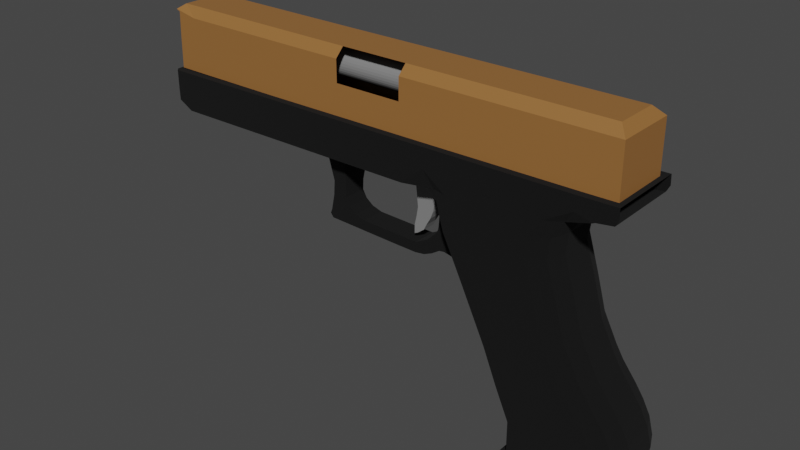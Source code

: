 # Source: low_poly_handgun_.blend  (saved by Blender 2.91.10; exported with 4.5.12 LTS)
import bpy
from mathutils import Matrix  # noqa: F401  (used for matrix-valued properties, if any)

bpy.ops.wm.read_factory_settings(use_empty=True)
scene = bpy.context.scene
scene.name = 'Scene'

# ---- collections
col_collection = bpy.data.collections.new('Collection'); scene.collection.children.link(col_collection)

# ---- materials (node trees are filled in below, after node groups)
mat_material_001 = bpy.data.materials.new('Material.001')
mat_material_001.use_transparent_shadow = False
mat_material = bpy.data.materials.new('Material')
mat_material.use_transparent_shadow = False
mat_material_003 = bpy.data.materials.new('Material.003')
mat_material_003.use_transparent_shadow = False

# ---- material node trees
mat_material_001.use_nodes = True; mat_material_001.node_tree.nodes.clear()
_N = mat_material_001.node_tree.nodes; _L = mat_material_001.node_tree.links
n0 = _N.new('ShaderNodeBsdfPrincipled'); n0.name = 'Principled BSDF'; n0.location = (10, 300)
n0.distribution = 'GGX'
n0.subsurface_method = 'BURLEY'
n0.inputs[0].default_value = (0.0, 0.0, 0.0, 1.0)
n0.inputs[2].default_value = 1.0
n0.inputs[3].default_value = 1.45
n0.inputs[27].default_value = (0.0, 0.0, 0.0, 1.0)
n0.inputs[28].default_value = 1.0
n1 = _N.new('ShaderNodeOutputMaterial'); n1.name = 'Material Output'; n1.location = (300, 300)
_L.new(n0.outputs[0], n1.inputs[0])
n1.is_active_output = True
mat_material.use_nodes = True; mat_material.node_tree.nodes.clear()
_N = mat_material.node_tree.nodes; _L = mat_material.node_tree.links
n0 = _N.new('ShaderNodeBsdfPrincipled'); n0.name = 'Principled BSDF'; n0.location = (10, 300)
n0.distribution = 'GGX'
n0.subsurface_method = 'BURLEY'
n0.inputs[0].default_value = (0.3108, 0.1382, 0.03881, 1.0)
n0.inputs[3].default_value = 1.45
n0.inputs[27].default_value = (0.0, 0.0, 0.0, 1.0)
n0.inputs[28].default_value = 1.0
n1 = _N.new('ShaderNodeOutputMaterial'); n1.name = 'Material Output'; n1.location = (300, 300)
_L.new(n0.outputs[0], n1.inputs[0])
n1.is_active_output = True
mat_material_003.use_nodes = True; mat_material_003.node_tree.nodes.clear()
_N = mat_material_003.node_tree.nodes; _L = mat_material_003.node_tree.links
n0 = _N.new('ShaderNodeBsdfPrincipled'); n0.name = 'Principled BSDF'; n0.location = (10, 300)
n0.distribution = 'GGX'
n0.subsurface_method = 'BURLEY'
n0.inputs[0].default_value = (0.2203, 0.2203, 0.2203, 1.0)
n0.inputs[2].default_value = 1.0
n0.inputs[3].default_value = 1.45
n0.inputs[27].default_value = (0.0, 0.0, 0.0, 1.0)
n0.inputs[28].default_value = 1.0
n1 = _N.new('ShaderNodeOutputMaterial'); n1.name = 'Material Output'; n1.location = (300, 300)
_L.new(n0.outputs[0], n1.inputs[0])
n1.is_active_output = True

# ---- world
world_world = bpy.data.worlds.new('World'); scene.world = world_world
world_world.use_nodes = True; world_world.node_tree.nodes.clear()
_N = world_world.node_tree.nodes; _L = world_world.node_tree.links
n0 = _N.new('ShaderNodeOutputWorld'); n0.name = 'World Output'; n0.location = (300, 300)
n1 = _N.new('ShaderNodeBackground'); n1.name = 'Background'; n1.location = (10, 300)
n1.inputs[0].default_value = (0.05088, 0.05088, 0.05088, 1.0)
_L.new(n1.outputs[0], n0.inputs[0])
n0.is_active_output = True
world_world.color = (0.05088, 0.05088, 0.05088)
world_world.use_sun_shadow = False
world_world.sun_shadow_jitter_overblur = 0.0

# ---- meshes
me_cube_005 = bpy.data.meshes.new('Cube.005')
me_cube_005.from_pydata([(-2.359, -1.0, 3.298), (-2.359, 1.0, 3.298), (1.478, -1.0, 3.334), (1.478, 1.0, 3.334), (2.326, 1.0, 3.349), (2.254, 1.0, 2.944), (2.326, -1.0, 3.349), (2.254, -1.0, 2.944), (-6.71, -1.0, 2.281), (-6.71, 1.0, 2.281), (-6.715, -1.0, 3.268), (-6.715, 1.0, 3.268), (1.832, -1.0, 2.883), (1.666, -1.0, 3.337), (1.832, 1.0, 2.883), (1.666, 1.0, 3.337), (1.365, -1.0, 2.97), (-2.357, -1.0, 2.804), (-2.357, 1.0, 2.804), (1.365, 1.0, 2.97), (2.336, -1.0, 3.101), (2.336, 1.0, 3.101), (-6.713, -1.0, 2.774), (-6.713, 1.0, 2.774), (1.749, -1.0, 3.11), (1.749, 1.0, 3.11), (-9.775, -1.0, 3.246), (-9.77, -1.0, 2.259), (-9.77, 1.0, 2.259), (-9.775, 1.0, 3.246), (-9.772, 1.0, 2.753), (-9.772, -1.0, 2.753), (-10.01, -1.0, 3.245), (-10.01, 1.0, 2.751), (-10.01, -1.0, 2.751), (-10.0, -1.0, 2.388), (-10.0, 1.0, 2.388), (-10.01, 1.0, 3.245), (-10.15, -1.0, 2.467), (-10.24, -0.9093, 2.607), (-10.24, 0.9093, 2.607), (-10.15, 1.0, 2.467), (-10.25, -0.9093, 3.243), (-10.16, -1.0, 3.244), (-10.16, 1.0, 3.244), (-10.25, 0.9093, 3.243), (-10.16, -1.0, 2.75), (-10.25, -0.9093, 2.75), (-10.16, 1.0, 2.75), (-10.25, 0.9093, 2.75), (-0.2994, -1.0, -1.009), (-0.9028, -0.4187, -1.066), (-0.726, -0.8297, -1.05), (-1.006, -1.0, 0.4576), (-1.605, -0.4198, 0.3938), (-1.429, -0.8301, 0.4125), (-0.2994, 1.0, -1.009), (-0.9028, 0.4187, -1.066), (-0.726, 0.8297, -1.05), (-1.605, 0.4198, 0.3938), (-1.006, 1.0, 0.4576), (-1.429, 0.8301, 0.4125), (1.173, -1.0, -0.8705), (1.797, -0.4187, -0.8115), (1.614, -0.8297, -0.8288), (1.203, -0.4198, 0.6928), (0.5871, -1.0, 0.6272), (1.023, -0.8301, 0.6736), (1.797, 0.4187, -0.8115), (1.173, 1.0, -0.8705), (1.614, 0.8297, -0.8288), (0.5871, 1.0, 0.6272), (1.203, 0.4198, 0.6928), (1.023, 0.8301, 0.6736), (0.05683, -1.0, -1.881), (-0.5386, -0.4166, -1.955), (-0.3642, -0.8291, -1.933), (-0.5386, 0.4166, -1.955), (0.05683, 1.0, -1.881), (-0.3642, 0.8291, -1.933), (1.737, -1.0, -1.671), (2.354, -0.4166, -1.593), (2.173, -0.8291, -1.616), (2.354, 0.4166, -1.593), (1.737, 1.0, -1.671), (2.173, 0.8291, -1.616), (-0.1852, -0.4101, -2.748), (0.4401, -1.0, -2.746), (-0.002031, -0.8272, -2.747), (-0.1852, 0.4101, -2.748), (0.4401, 1.0, -2.746), (-0.002031, 0.8272, -2.747), (2.879, -0.4101, -2.739), (2.25, -1.0, -2.741), (2.694, -0.8272, -2.74), (2.879, 0.4101, -2.739), (2.25, 1.0, -2.741), (2.694, 0.8272, -2.74), (0.2252, 1.0, -2.259), (-0.3619, 0.415, -2.352), (-0.1899, 0.8287, -2.325), (2.557, 0.415, -1.893), (1.956, 1.0, -1.988), (2.381, 0.8287, -1.921), (1.956, -1.0, -1.988), (2.557, -0.415, -1.893), (2.381, -0.8287, -1.921), (-0.3619, -0.415, -2.352), (0.2252, -1.0, -2.259), (-0.1899, -0.8287, -2.325), (-0.1822, -0.4063, -3.637), (0.4437, -1.0, -3.637), (0.001123, -0.8261, -3.637), (0.4437, 1.0, -3.637), (-0.1822, 0.4063, -3.637), (0.001123, 0.8261, -3.637), (2.135, -1.0, -3.638), (2.764, -0.4063, -3.639), (2.579, -0.8261, -3.646), (2.764, 0.4063, -3.639), (2.135, 1.0, -3.638), (2.579, 0.8261, -3.646), (-0.1822, -1.0, -3.637), (-0.1822, -1.0, -3.637), (-0.1822, -1.0, -3.637), (-0.1822, 1.0, -3.637), (-0.1822, 1.0, -3.637), (-0.1822, 1.0, -3.637), (2.764, -1.0, -3.639), (2.764, -1.0, -3.639), (2.764, -1.0, -3.639), (2.764, 1.0, -3.639), (2.764, 1.0, -3.639), (2.764, 1.0, -3.639), (1.38, 1.0, -1.214), (1.99, 0.4178, -1.127), (1.811, 0.8295, -1.153), (-0.1287, 1.0, -1.427), (-0.7207, 0.4178, -1.511), (-0.5473, 0.8295, -1.486), (-0.7207, -0.4178, -1.511), (-0.1287, -1.0, -1.427), (-0.5473, -0.8295, -1.486), (1.99, -0.4178, -1.127), (1.38, -1.0, -1.214), (1.811, -0.8295, -1.153), (0.3289, -1.0, -2.494), (-0.2735, -0.4129, -2.55), (-0.0971, -0.828, -2.533), (2.139, 1.0, -2.325), (2.755, 0.4129, -2.268), (2.575, 0.828, -2.285), (0.3289, 1.0, -2.494), (-0.2735, 0.4129, -2.55), (-0.0971, 0.828, -2.533), (2.139, -1.0, -2.325), (2.755, -0.4129, -2.268), (2.575, -0.828, -2.285), (-1.217, -0.4193, -0.4136), (-0.618, -1.0, -0.3468), (-1.041, -0.8299, -0.394), (-1.217, 0.4193, -0.4136), (-0.618, 1.0, -0.3468), (-1.041, 0.8299, -0.394), (0.8187, 1.0, -0.1864), (1.435, 0.4193, -0.1176), (1.255, 0.8299, -0.1377), (1.435, -0.4193, -0.1176), (0.8187, -1.0, -0.1864), (1.255, -0.8299, -0.1377), (-2.355, -0.4203, 2.311), (-1.754, -1.0, 2.36), (-2.357, -1.0, 2.804), (-2.933, -1.0, 2.307), (-2.179, -0.8302, 2.325), (-1.754, 1.0, 2.36), (-2.355, 0.4203, 2.311), (-2.933, 1.0, 2.307), (-2.357, 1.0, 2.804), (-2.179, 0.8302, 2.325), (0.6305, -1.0, 2.555), (1.251, -0.4203, 2.605), (1.773, -1.0, 2.855), (1.365, -1.0, 2.97), (1.07, -0.8302, 2.59), (1.251, 0.4203, 2.605), (0.6305, 1.0, 2.555), (1.365, 1.0, 2.97), (1.773, 1.0, 2.855), (1.07, 0.8302, 2.59), (-1.487, -1.0, 1.426), (-2.087, -0.4201, 1.368), (-1.911, -0.8301, 1.385), (-2.087, 0.4201, 1.368), (-1.487, 1.0, 1.426), (-1.911, 0.8301, 1.385), (0.9036, -0.4201, 1.657), (0.2838, -1.0, 1.597), (0.7221, -0.8301, 1.639), (0.2838, 1.0, 1.597), (0.9036, 0.4201, 1.657), (0.7221, 0.8301, 1.639), (-2.221, -0.4202, 1.84), (-1.622, -1.0, 1.899), (-2.045, -0.8302, 1.857), (0.3456, -1.0, 2.093), (0.9696, -0.4202, 2.154), (0.7868, -0.8302, 2.136), (-2.221, 0.4202, 1.84), (-1.622, 1.0, 1.899), (-2.045, 0.8302, 1.857), (0.3456, 1.0, 2.093), (0.9696, 0.4202, 2.154), (0.7868, 0.8302, 2.136)], [], [(53, 66, 197, 190), (68, 165, 167, 63), (75, 77, 99, 107), (158, 54, 59, 161), (83, 81, 105, 101), (172, 171, 180, 183, 16, 17), (147, 153, 89, 86), (78, 84, 102, 98), (86, 89, 114, 110), (80, 74, 108, 104), (144, 141, 74, 80), (95, 92, 117, 119), (98, 102, 149, 152), (93, 87, 111, 116), (152, 149, 96, 90), (90, 96, 120, 113), (155, 146, 87, 93), (150, 156, 92, 95), (125, 127, 126, 131, 133, 132, 128, 130, 129, 122, 124, 123), (177, 176, 170, 173, 8, 9), (116, 111, 122, 129), (113, 120, 131, 126), (119, 117, 128, 132), (135, 143, 81, 83), (137, 134, 84, 78), (140, 138, 77, 75), (168, 66, 53, 159), (65, 72, 200, 196), (62, 168, 159, 50), (71, 60, 194, 199), (101, 105, 156, 150), (104, 108, 146, 155), (107, 99, 153, 147), (110, 114, 125, 123), (62, 50, 141, 144), (68, 63, 143, 135), (56, 69, 134, 137), (51, 57, 138, 140), (17, 16, 2, 0), (173, 172, 17, 22, 8), (18, 178, 177, 9, 23), (16, 183, 182, 12, 24), (165, 72, 65, 167), (162, 60, 71, 164), (59, 54, 191, 193), (56, 162, 164, 69), (3, 1, 0, 2), (19, 18, 1, 3), (25, 15, 4, 21), (0, 1, 11, 10), (24, 12, 7, 20), (15, 13, 6, 4), (206, 212, 185, 181), (12, 14, 5, 7), (49, 47, 42, 45), (17, 0, 10, 22), (208, 202, 170, 176), (182, 181, 185, 188, 14, 12), (37, 33, 48, 44), (33, 36, 41, 48), (32, 37, 44, 45, 42, 43), (34, 32, 43, 46), (196, 200, 212, 206), (193, 191, 202, 208), (199, 194, 209, 211), (3, 2, 13, 15), (188, 187, 19, 25, 14), (19, 3, 15, 25), (190, 197, 205, 203), (2, 16, 24, 13), (35, 34, 46, 38), (1, 18, 23, 11), (187, 186, 175, 178, 18, 19), (36, 35, 38, 41), (13, 24, 20, 6), (14, 25, 21, 5), (211, 209, 175, 186), (203, 205, 180, 171), (8, 22, 31, 27), (11, 23, 30, 29), (10, 11, 29, 26), (23, 9, 28, 30), (9, 8, 27, 28), (22, 10, 26, 31), (27, 31, 34, 35), (29, 30, 33, 37), (26, 29, 37, 32), (30, 28, 36, 33), (28, 27, 35, 36), (31, 26, 32, 34), (39, 40, 41, 38), (47, 39, 38, 46), (49, 45, 44, 48), (42, 47, 46, 43), (40, 49, 48, 41), (40, 39, 47, 49), (170, 174, 171, 172, 173), (175, 179, 176, 177, 178), (180, 184, 181, 182, 183), (185, 189, 186, 187, 188), (159, 53, 55, 160), (160, 55, 54, 158), (162, 56, 58, 163), (163, 58, 57, 161), (165, 68, 70, 166), (166, 70, 69, 164), (168, 62, 64, 169), (169, 64, 63, 167), (135, 83, 85, 136), (136, 85, 84, 134), (138, 57, 58, 139), (139, 58, 56, 137), (141, 50, 52, 142), (142, 52, 51, 140), (144, 80, 82, 145), (145, 82, 81, 143), (147, 86, 88, 148), (148, 88, 87, 146), (105, 81, 82, 106), (106, 82, 80, 104), (150, 95, 97, 151), (151, 97, 96, 149), (99, 77, 79, 100), (100, 79, 78, 98), (153, 99, 100, 154), (154, 100, 98, 152), (83, 101, 103, 85), (85, 103, 102, 84), (156, 105, 106, 157), (157, 106, 104, 155), (75, 107, 109, 76), (76, 109, 108, 74), (111, 87, 88, 112), (112, 88, 86, 110), (90, 113, 115, 91), (91, 115, 114, 89), (120, 96, 97, 121), (121, 97, 95, 119), (93, 116, 118, 94), (94, 118, 117, 92), (116, 129, 130, 118), (118, 130, 128, 117), (131, 120, 121, 133), (133, 121, 119, 132), (113, 126, 127, 115), (115, 127, 125, 114), (122, 111, 112, 124), (124, 112, 110, 123), (68, 135, 136, 70), (70, 136, 134, 69), (77, 138, 139, 79), (79, 139, 137, 78), (74, 141, 142, 76), (76, 142, 140, 75), (62, 144, 145, 64), (64, 145, 143, 63), (107, 147, 148, 109), (109, 148, 146, 108), (101, 150, 151, 103), (103, 151, 149, 102), (89, 153, 154, 91), (91, 154, 152, 90), (92, 156, 157, 94), (94, 157, 155, 93), (50, 159, 160, 52), (52, 160, 158, 51), (60, 162, 163, 61), (61, 163, 161, 59), (72, 165, 166, 73), (73, 166, 164, 71), (66, 168, 169, 67), (67, 169, 167, 65), (203, 171, 174, 204), (204, 174, 170, 202), (194, 60, 61, 195), (195, 61, 59, 193), (206, 181, 184, 207), (207, 184, 180, 205), (200, 72, 73, 201), (201, 73, 71, 199), (53, 190, 192, 55), (55, 192, 191, 54), (209, 194, 195, 210), (210, 195, 193, 208), (65, 196, 198, 67), (67, 198, 197, 66), (212, 200, 201, 213), (213, 201, 199, 211), (190, 203, 204, 192), (192, 204, 202, 191), (196, 206, 207, 198), (198, 207, 205, 197), (175, 209, 210, 179), (179, 210, 208, 176), (185, 212, 213, 189), (189, 213, 211, 186), (51, 158, 161, 57)])
_uv = me_cube_005.uv_layers.new(name='UVMap')
_uv.uv.foreach_set('vector', [0.625, 0.9467, 0.625, 0.8049, 0.625, 0.8018, 0.625, 0.9498, 0.375, 0.5727, 0.4868, 0.5726, 0.4868, 0.6774, 0.375, 0.6773, 0.375, 0.07292, 0.375, 0.1771, 0.375, 0.1769, 0.375, 0.07312, 0.4868, 0.07258, 0.625, 0.07253, 0.625, 0.1775, 0.4868, 0.1774, 0.375, 0.5729, 0.375, 0.6771, 0.375, 0.6769, 0.375, 0.5731, 0.625, 1.0, 0.625, 0.9584, 0.625, 0.793, 0.625, 0.75, 0.625, 0.75, 0.625, 1.0, 0.375, 0.07339, 0.375, 0.1766, 0.375, 0.1763, 0.375, 0.07374, 0.375, 0.3015, 0.375, 0.4467, 0.375, 0.4485, 0.375, 0.3003, 0.375, 0.07374, 0.375, 0.1763, 0.375, 0.1758, 0.375, 0.07421, 0.375, 0.8033, 0.375, 0.9485, 0.375, 0.9497, 0.375, 0.8015, 0.375, 0.8063, 0.375, 0.9454, 0.375, 0.9485, 0.375, 0.8033, 0.375, 0.5737, 0.375, 0.6763, 0.375, 0.6758, 0.375, 0.5742, 0.375, 0.3003, 0.375, 0.4485, 0.375, 0.4491, 0.375, 0.2997, 0.375, 0.8013, 0.375, 0.949, 0.375, 0.9469, 0.375, 0.8034, 0.375, 0.2997, 0.375, 0.4491, 0.375, 0.4487, 0.375, 0.301, 0.375, 0.301, 0.375, 0.4487, 0.375, 0.4466, 0.375, 0.3031, 0.375, 0.8009, 0.375, 0.9503, 0.375, 0.949, 0.375, 0.8013, 0.375, 0.5734, 0.375, 0.6766, 0.375, 0.6763, 0.375, 0.5737, 0.125, 0.5, 0.2917, 0.3333, 0.125, 0.5, 0.375, 0.5, 0.375, 0.5, 0.375, 0.5, 0.375, 0.75, 0.375, 0.75, 0.375, 0.75, 0.125, 0.75, 0.125, 0.75, 0.125, 0.75, 0.625, 0.25, 0.625, 0.1775, 0.625, 0.07246, 0.625, 0.0, 0.625, 0.0, 0.625, 0.25, 0.375, 0.8034, 0.375, 0.9469, 0.375, 1.0, 0.375, 0.75, 0.375, 0.3031, 0.375, 0.4466, 0.375, 0.5, 0.375, 0.25, 0.375, 0.5742, 0.375, 0.6758, 0.375, 0.75, 0.375, 0.5, 0.375, 0.5728, 0.375, 0.6772, 0.375, 0.6771, 0.375, 0.5729, 0.375, 0.3046, 0.375, 0.4437, 0.375, 0.4467, 0.375, 0.3015, 0.375, 0.07277, 0.375, 0.1772, 0.375, 0.1771, 0.375, 0.07292, 0.4868, 0.8081, 0.625, 0.8049, 0.625, 0.9467, 0.4868, 0.9436, 0.625, 0.6775, 0.625, 0.5725, 0.625, 0.5725, 0.625, 0.6775, 0.375, 0.8078, 0.4868, 0.8081, 0.4868, 0.9436, 0.375, 0.9441, 0.625, 0.4451, 0.625, 0.3033, 0.625, 0.3002, 0.625, 0.4482, 0.375, 0.5731, 0.375, 0.6769, 0.375, 0.6766, 0.375, 0.5734, 0.375, 0.8015, 0.375, 0.9497, 0.375, 0.9503, 0.375, 0.8009, 0.375, 0.07312, 0.375, 0.1769, 0.375, 0.1766, 0.375, 0.07339, 0.375, 0.07421, 0.375, 0.1758, 0.375, 0.25, 0.375, 0.0, 0.375, 0.8078, 0.375, 0.9441, 0.375, 0.9454, 0.375, 0.8063, 0.375, 0.5727, 0.375, 0.6773, 0.375, 0.6772, 0.375, 0.5728, 0.375, 0.3059, 0.375, 0.4422, 0.375, 0.4437, 0.375, 0.3046, 0.375, 0.07266, 0.375, 0.1773, 0.375, 0.1772, 0.375, 0.07277, 0.625, 1.0, 0.625, 0.75, 0.625, 0.75, 0.625, 1.0, 0.625, 1.0, 0.625, 1.0, 0.625, 1.0, 0.625, 1.0, 0.625, 1.0, 0.625, 0.25, 0.625, 0.25, 0.625, 0.25, 0.625, 0.25, 0.625, 0.25, 0.625, 0.75, 0.625, 0.75, 0.625, 0.75, 0.625, 0.75, 0.625, 0.75, 0.4868, 0.5726, 0.625, 0.5725, 0.625, 0.6775, 0.4868, 0.6774, 0.4868, 0.3064, 0.625, 0.3033, 0.625, 0.4451, 0.4868, 0.4419, 0.625, 0.1775, 0.625, 0.07253, 0.625, 0.07249, 0.625, 0.1775, 0.375, 0.3059, 0.4868, 0.3064, 0.4868, 0.4419, 0.375, 0.4422, 0.625, 0.5, 0.875, 0.5, 0.875, 0.75, 0.625, 0.75, 0.625, 0.5, 0.625, 0.25, 0.625, 0.25, 0.625, 0.5, 0.625, 0.5, 0.625, 0.5, 0.625, 0.5, 0.625, 0.5, 0.875, 0.75, 0.875, 0.5, 0.875, 0.5, 0.875, 0.75, 0.625, 0.75, 0.625, 0.75, 0.625, 0.75, 0.625, 0.75, 0.625, 0.5, 0.625, 0.75, 0.625, 0.75, 0.625, 0.5, 0.625, 0.6775, 0.625, 0.5725, 0.625, 0.5725, 0.625, 0.6775, 0.625, 0.75, 0.625, 0.5, 0.625, 0.5, 0.625, 0.75, 0.625, 0.2387, 0.625, 0.01134, 0.625, 0.01134, 0.625, 0.2387, 0.625, 1.0, 0.625, 1.0, 0.625, 1.0, 0.625, 1.0, 0.625, 0.1775, 0.625, 0.07247, 0.625, 0.07246, 0.625, 0.1775, 0.625, 0.75, 0.625, 0.6775, 0.625, 0.5725, 0.625, 0.5, 0.625, 0.5, 0.625, 0.75, 0.625, 0.25, 0.625, 0.25, 0.625, 0.25, 0.625, 0.25, 0.625, 0.25, 0.625, 0.25, 0.625, 0.25, 0.625, 0.25, 0.875, 0.75, 0.875, 0.5, 0.875, 0.5, 0.875, 0.5113, 0.875, 0.7387, 0.875, 0.75, 0.625, 1.0, 0.625, 1.0, 0.625, 1.0, 0.625, 1.0, 0.625, 0.6775, 0.625, 0.5725, 0.625, 0.5725, 0.625, 0.6775, 0.625, 0.1775, 0.625, 0.07249, 0.625, 0.07247, 0.625, 0.1775, 0.625, 0.4482, 0.625, 0.3002, 0.625, 0.2969, 0.625, 0.4511, 0.625, 0.5, 0.625, 0.75, 0.625, 0.75, 0.625, 0.5, 0.625, 0.5, 0.625, 0.5, 0.625, 0.5, 0.625, 0.5, 0.625, 0.5, 0.625, 0.5, 0.625, 0.5, 0.625, 0.5, 0.625, 0.5, 0.625, 0.9498, 0.625, 0.8018, 0.625, 0.7989, 0.625, 0.9531, 0.625, 0.75, 0.625, 0.75, 0.625, 0.75, 0.625, 0.75, 0.625, 1.0, 0.625, 1.0, 0.625, 1.0, 0.625, 1.0, 0.625, 0.25, 0.625, 0.25, 0.625, 0.25, 0.625, 0.25, 0.625, 0.5, 0.625, 0.457, 0.625, 0.2916, 0.625, 0.25, 0.625, 0.25, 0.625, 0.5, 0.625, 0.25, 0.625, 0.0, 0.625, 0.0, 0.625, 0.25, 0.625, 0.75, 0.625, 0.75, 0.625, 0.75, 0.625, 0.75, 0.625, 0.5, 0.625, 0.5, 0.625, 0.5, 0.625, 0.5, 0.625, 0.4511, 0.625, 0.2969, 0.625, 0.2916, 0.625, 0.457, 0.625, 0.9531, 0.625, 0.7989, 0.625, 0.793, 0.625, 0.9584, 0.625, 1.0, 0.625, 1.0, 0.625, 1.0, 0.625, 1.0, 0.625, 0.25, 0.625, 0.25, 0.625, 0.25, 0.625, 0.25, 0.875, 0.75, 0.875, 0.5, 0.875, 0.5, 0.875, 0.75, 0.625, 0.25, 0.625, 0.25, 0.625, 0.25, 0.625, 0.25, 0.625, 0.25, 0.625, 0.0, 0.625, 0.0, 0.625, 0.25, 0.625, 1.0, 0.625, 1.0, 0.625, 1.0, 0.625, 1.0, 0.625, 1.0, 0.625, 1.0, 0.625, 1.0, 0.625, 1.0, 0.625, 0.25, 0.625, 0.25, 0.625, 0.25, 0.625, 0.25, 0.875, 0.75, 0.875, 0.5, 0.875, 0.5, 0.875, 0.75, 0.625, 0.25, 0.625, 0.25, 0.625, 0.25, 0.625, 0.25, 0.625, 0.25, 0.625, 0.0, 0.625, 0.0, 0.625, 0.25, 0.625, 1.0, 0.625, 1.0, 0.625, 1.0, 0.625, 1.0, 0.625, 0.01134, 0.625, 0.2387, 0.625, 0.25, 0.625, 0.0, 0.625, 1.0, 0.625, 1.0, 0.625, 1.0, 0.625, 1.0, 0.625, 0.2387, 0.625, 0.2387, 0.625, 0.25, 0.625, 0.25, 0.625, 0.01134, 0.625, 0.01134, 0.625, 0.0, 0.625, 0.0, 0.625, 0.2387, 0.625, 0.2387, 0.625, 0.25, 0.625, 0.25, 0.625, 0.2387, 0.625, 0.01134, 0.625, 0.01134, 0.625, 0.2387, 0.625, 0.07246, 0.625, 0.02122, 0.625, 0.0, 0.625, 0.0, 0.625, 0.0, 0.625, 0.2916, 0.625, 0.2622, 0.625, 0.25, 0.625, 0.25, 0.625, 0.25, 0.625, 0.793, 0.625, 0.7626, 0.625, 0.75, 0.625, 0.75, 0.625, 0.75, 0.625, 0.5725, 0.625, 0.5212, 0.625, 0.5, 0.625, 0.5, 0.625, 0.5, 0.4868, 0.9436, 0.625, 0.9467, 0.6159, 1.0, 0.4868, 1.0, 0.4868, 0.0, 0.6159, 0.0, 0.625, 0.07253, 0.4868, 0.07258, 0.4868, 0.3064, 0.375, 0.3059, 0.375, 0.25, 0.4823, 0.25, 0.4823, 0.25, 0.375, 0.25, 0.375, 0.1773, 0.4868, 0.1774, 0.4868, 0.5726, 0.375, 0.5727, 0.3799, 0.5, 0.4892, 0.5, 0.4892, 0.5, 0.3799, 0.5, 0.375, 0.4422, 0.4868, 0.4419, 0.4868, 0.8081, 0.375, 0.8078, 0.3799, 0.75, 0.4892, 0.75, 0.4892, 0.75, 0.3799, 0.75, 0.375, 0.6773, 0.4868, 0.6774, 0.375, 0.5728, 0.375, 0.5729, 0.375, 0.5, 0.375, 0.5, 0.375, 0.5, 0.375, 0.5, 0.375, 0.4467, 0.375, 0.4437, 0.375, 0.1772, 0.375, 0.1773, 0.375, 0.25, 0.375, 0.25, 0.375, 0.25, 0.375, 0.25, 0.375, 0.3059, 0.375, 0.3046, 0.375, 0.9454, 0.375, 0.9441, 0.375, 1.0, 0.375, 1.0, 0.375, 0.0, 0.375, 0.0, 0.375, 0.07266, 0.375, 0.07277, 0.375, 0.8063, 0.375, 0.8033, 0.375, 0.75, 0.375, 0.75, 0.375, 0.75, 0.375, 0.75, 0.375, 0.6771, 0.375, 0.6772, 0.375, 0.07339, 0.375, 0.07374, 0.375, 0.0, 0.375, 0.0, 0.375, 1.0, 0.375, 1.0, 0.375, 0.949, 0.375, 0.9503, 0.375, 0.6769, 0.375, 0.6771, 0.375, 0.75, 0.375, 0.75, 0.375, 0.75, 0.375, 0.75, 0.375, 0.8033, 0.375, 0.8015, 0.375, 0.5734, 0.375, 0.5737, 0.375, 0.5, 0.375, 0.5, 0.375, 0.5, 0.375, 0.5, 0.375, 0.4487, 0.375, 0.4491, 0.375, 0.1769, 0.375, 0.1771, 0.375, 0.25, 0.375, 0.25, 0.375, 0.25, 0.375, 0.25, 0.375, 0.3015, 0.375, 0.3003, 0.375, 0.1766, 0.375, 0.1769, 0.375, 0.25, 0.375, 0.25, 0.375, 0.25, 0.375, 0.25, 0.375, 0.3003, 0.375, 0.2997, 0.375, 0.5729, 0.375, 0.5731, 0.375, 0.5, 0.375, 0.5, 0.375, 0.5, 0.375, 0.5, 0.375, 0.4485, 0.375, 0.4467, 0.375, 0.6766, 0.375, 0.6769, 0.375, 0.75, 0.375, 0.75, 0.375, 0.75, 0.375, 0.75, 0.375, 0.8015, 0.375, 0.8009, 0.375, 0.07292, 0.375, 0.07312, 0.375, 0.0, 0.375, 0.0, 0.375, 1.0, 0.375, 1.0, 0.375, 0.9497, 0.375, 0.9485, 0.375, 0.9469, 0.375, 0.949, 0.375, 1.0, 0.375, 1.0, 0.375, 0.0, 0.375, 0.0, 0.375, 0.07374, 0.375, 0.07421, 0.375, 0.301, 0.375, 0.3031, 0.375, 0.25, 0.375, 0.25, 0.375, 0.25, 0.375, 0.25, 0.375, 0.1758, 0.375, 0.1763, 0.375, 0.4466, 0.375, 0.4487, 0.375, 0.5, 0.375, 0.5, 0.375, 0.5, 0.375, 0.5, 0.375, 0.5737, 0.375, 0.5742, 0.375, 0.8013, 0.375, 0.8034, 0.375, 0.75, 0.375, 0.75, 0.375, 0.75, 0.375, 0.75, 0.375, 0.6758, 0.375, 0.6763, 0.375, 0.8034, 0.375, 0.75, 0.375, 0.75, 0.375, 0.75, 0.375, 0.75, 0.375, 0.75, 0.375, 0.75, 0.375, 0.6758, 0.375, 0.5, 0.375, 0.4466, 0.375, 0.5, 0.375, 0.5, 0.375, 0.5, 0.375, 0.5, 0.375, 0.5742, 0.375, 0.5, 0.375, 0.3031, 0.375, 0.25, 0.2917, 0.3333, 0.375, 0.25, 0.375, 0.25, 0.2917, 0.3333, 0.375, 0.25, 0.375, 0.1758, 0.375, 1.0, 0.375, 0.9469, 0.375, 1.0, 0.375, 1.0, 0.375, 0.0, 0.375, 0.0, 0.375, 0.07421, 0.375, 0.0, 0.375, 0.5727, 0.375, 0.5728, 0.375, 0.5, 0.3799, 0.5, 0.3799, 0.5, 0.375, 0.5, 0.375, 0.4437, 0.375, 0.4422, 0.375, 0.1771, 0.375, 0.1772, 0.375, 0.25, 0.375, 0.25, 0.375, 0.25, 0.375, 0.25, 0.375, 0.3046, 0.375, 0.3015, 0.375, 0.9485, 0.375, 0.9454, 0.375, 1.0, 0.375, 1.0, 0.375, 0.0, 0.375, 0.0, 0.375, 0.07277, 0.375, 0.07292, 0.375, 0.8078, 0.375, 0.8063, 0.375, 0.75, 0.3799, 0.75, 0.3799, 0.75, 0.375, 0.75, 0.375, 0.6772, 0.375, 0.6773, 0.375, 0.07312, 0.375, 0.07339, 0.375, 0.0, 0.375, 0.0, 0.375, 1.0, 0.375, 1.0, 0.375, 0.9503, 0.375, 0.9497, 0.375, 0.5731, 0.375, 0.5734, 0.375, 0.5, 0.375, 0.5, 0.375, 0.5, 0.375, 0.5, 0.375, 0.4491, 0.375, 0.4485, 0.375, 0.1763, 0.375, 0.1766, 0.375, 0.25, 0.375, 0.25, 0.375, 0.25, 0.375, 0.25, 0.375, 0.2997, 0.375, 0.301, 0.375, 0.6763, 0.375, 0.6766, 0.375, 0.75, 0.375, 0.75, 0.375, 0.75, 0.375, 0.75, 0.375, 0.8009, 0.375, 0.8013, 0.375, 0.9441, 0.4868, 0.9436, 0.4778, 1.0, 0.375, 1.0, 0.375, 0.0, 0.4778, 0.0, 0.4868, 0.07258, 0.375, 0.07266, 0.625, 0.3033, 0.4868, 0.3064, 0.4823, 0.25, 0.6204, 0.25, 0.6204, 0.25, 0.4823, 0.25, 0.4868, 0.1774, 0.625, 0.1775, 0.625, 0.5725, 0.4868, 0.5726, 0.4892, 0.5, 0.625, 0.5, 0.625, 0.5, 0.4892, 0.5, 0.4868, 0.4419, 0.625, 0.4451, 0.625, 0.8049, 0.4868, 0.8081, 0.4892, 0.75, 0.625, 0.75, 0.625, 0.75, 0.4892, 0.75, 0.4868, 0.6774, 0.625, 0.6775, 0.625, 0.9531, 0.625, 0.9584, 0.625, 1.0, 0.625, 1.0, 0.625, 0.0, 0.625, 0.0, 0.625, 0.07246, 0.625, 0.07247, 0.625, 0.3002, 0.625, 0.3033, 0.6204, 0.25, 0.625, 0.25, 0.625, 0.25, 0.6204, 0.25, 0.625, 0.1775, 0.625, 0.1775, 0.625, 0.6775, 0.625, 0.6775, 0.625, 0.75, 0.625, 0.75, 0.625, 0.75, 0.625, 0.75, 0.625, 0.793, 0.625, 0.7989, 0.625, 0.5725, 0.625, 0.5725, 0.625, 0.5, 0.625, 0.5, 0.625, 0.5, 0.625, 0.5, 0.625, 0.4451, 0.625, 0.4482, 0.625, 0.9467, 0.625, 0.9498, 0.625, 1.0, 0.625, 1.0, 0.625, 0.0, 0.625, 0.0, 0.625, 0.07249, 0.625, 0.07253, 0.625, 0.2969, 0.625, 0.3002, 0.625, 0.25, 0.625, 0.25, 0.625, 0.25, 0.625, 0.25, 0.625, 0.1775, 0.625, 0.1775, 0.625, 0.6775, 0.625, 0.6775, 0.625, 0.75, 0.625, 0.75, 0.625, 0.75, 0.625, 0.75, 0.625, 0.8018, 0.625, 0.8049, 0.625, 0.5725, 0.625, 0.5725, 0.625, 0.5, 0.625, 0.5, 0.625, 0.5, 0.625, 0.5, 0.625, 0.4482, 0.625, 0.4511, 0.625, 0.9498, 0.625, 0.9531, 0.625, 1.0, 0.625, 1.0, 0.625, 0.0, 0.625, 0.0, 0.625, 0.07247, 0.625, 0.07249, 0.625, 0.6775, 0.625, 0.6775, 0.625, 0.75, 0.625, 0.75, 0.625, 0.75, 0.625, 0.75, 0.625, 0.7989, 0.625, 0.8018, 0.625, 0.2916, 0.625, 0.2969, 0.625, 0.25, 0.625, 0.25, 0.625, 0.25, 0.625, 0.25, 0.625, 0.1775, 0.625, 0.1775, 0.625, 0.5725, 0.625, 0.5725, 0.625, 0.5, 0.625, 0.5, 0.625, 0.5, 0.625, 0.5, 0.625, 0.4511, 0.625, 0.457, 0.375, 0.07266, 0.4868, 0.07258, 0.4868, 0.1774, 0.375, 0.1773])
me_cube_005.materials.append(mat_material_001)
me_cube_005.use_remesh_fix_poles = True
me_cube_005.use_remesh_preserve_attributes = False
me_cube_005.use_mirror_vertex_groups = False
me_cube_005.update()
me_cube_006 = bpy.data.meshes.new('Cube.006')
me_cube_006.from_pydata([(-0.5697, -1.0, -0.5411), (-1.0, -1.0, 1.0), (-0.5697, 1.0, -0.5411), (-1.0, 1.0, 1.0), (0.6271, -1.0, -0.7562), (1.0, -1.0, 1.0), (0.6271, 1.0, -0.7562), (1.0, 1.0, 1.0), (-0.4084, -0.7544, -2.045), (-0.4084, 0.7544, -2.045), (0.4945, -0.7544, -2.207), (0.4945, 0.7544, -2.207), (-0.4658, -0.7544, -2.963), (-0.4658, 0.7544, -2.963), (0.4658, -0.7544, -2.881), (0.4658, 0.7544, -2.881), (-0.6666, -0.7544, -3.952), (-0.6666, 0.7544, -3.952), (0.7383, -0.7544, -3.369), (0.7383, 0.7544, -3.369), (-0.7813, -0.7544, -4.253), (-0.7813, 0.7544, -4.253), (1.212, -0.7544, -3.727), (1.212, 0.7544, -3.727), (-0.5949, -0.7544, -4.512), (-0.5949, 0.7544, -4.512), (1.871, -0.7544, -3.928), (1.871, 0.7544, -3.928), (4.21, -0.7544, -4.655), (4.21, 0.7544, -4.655), (4.238, -0.7544, -3.985), (4.238, 0.7544, -3.985), (5.687, -0.7544, -4.684), (5.687, 0.7544, -4.684), (5.715, -0.7544, -4.014), (5.715, 0.7544, -4.014), (5.687, -0.7544, -4.684), (5.687, 0.7544, -4.684), (5.715, -0.7544, -4.014), (5.715, 0.7544, -4.014), (7.364, -0.7544, -4.024), (7.364, 0.7544, -4.024), (6.548, -0.7544, -3.584), (6.548, 0.7544, -3.584), (8.505, -0.7544, -4.348), (8.505, 0.7544, -4.348), (7.319, -0.7544, -2.266), (7.319, 0.7544, -2.266), (10.27, -0.7544, -4.911), (10.27, 0.7544, -4.911), (7.7, -0.7544, 0.006808), (7.7, 0.7544, 0.006808), (0.02868, 1.0, -0.6486), (0.0, 1.0, 1.0), (0.02868, -1.0, -0.6486), (0.0, -1.0, 1.0), (0.04303, 0.7544, -2.126), (0.04303, -0.7544, -2.126), (0.0, 0.7544, -2.922), (0.0, -0.7544, -2.922), (0.03586, 0.7544, -3.66), (0.03586, -0.7544, -3.66), (0.2151, 0.7544, -3.99), (0.2151, -0.7544, -3.99), (0.6382, 0.7544, -4.22), (0.6382, -0.7544, -4.22), (4.224, 0.7544, -4.32), (4.224, -0.7544, -4.32), (5.701, 0.7544, -4.349), (5.701, -0.7544, -4.349), (5.701, 0.7544, -4.349), (5.701, -0.7544, -4.349), (6.956, 0.7544, -3.804), (6.956, -0.7544, -3.804), (7.981, 0.7544, -3.481), (7.981, -0.7544, -3.481), (9.141, 0.7544, -2.741), (9.141, -0.7544, -2.741), (0.5, 1.0, 1.0), (0.3279, -1.0, -0.7024), (0.2688, -0.7544, -2.166), (0.2329, -0.7544, -2.901), (0.3871, -0.7544, -3.515), (0.7134, -0.7544, -3.859), (1.255, -0.7544, -4.074), (4.231, -0.7544, -4.153), (5.708, -0.7544, -4.181), (5.708, -0.7544, -4.181), (6.752, -0.7544, -3.694), (7.695, -0.7544, -3.102), (8.575, -0.7544, -1.656), (0.3279, 1.0, -0.7024), (0.5, -1.0, 1.0), (0.2688, 0.7544, -2.166), (0.2329, 0.7544, -2.901), (0.3871, 0.7544, -3.515), (0.7134, 0.7544, -3.859), (1.255, 0.7544, -4.074), (4.231, 0.7544, -4.153), (5.708, 0.7544, -4.181), (5.708, 0.7544, -4.181), (6.752, 0.7544, -3.694), (7.695, 0.7544, -3.102), (8.575, 0.7544, -1.656), (-0.2705, 1.0, -0.5948), (-0.5, -1.0, 1.0), (-0.1827, 0.7544, -2.085), (-0.2329, 0.7544, -2.942), (-0.3154, 0.7544, -3.806), (-0.2831, 0.7544, -4.122), (0.02167, 0.7544, -4.366), (4.217, 0.7544, -4.488), (5.694, 0.7544, -4.516), (5.694, 0.7544, -4.516), (7.16, 0.7544, -3.914), (8.268, 0.7544, -3.86), (9.707, 0.7544, -3.826), (-0.5, 1.0, 1.0), (-0.2705, -1.0, -0.5948), (-0.1827, -0.7544, -2.085), (-0.2329, -0.7544, -2.942), (-0.3154, -0.7544, -3.806), (-0.2831, -0.7544, -4.122), (0.02167, -0.7544, -4.366), (4.217, -0.7544, -4.488), (5.694, -0.7544, -4.516), (5.694, -0.7544, -4.516), (7.16, -0.7544, -3.914), (8.268, -0.7544, -3.86), (9.707, -0.7544, -3.826), (7.39, -0.7544, -1.05), (7.39, 0.7544, -1.05), (9.683, 0.7544, -4.924), (9.683, -0.7544, -4.924), (8.561, 0.7544, -3.111), (8.561, -0.7544, -3.111), (8.135, -0.7544, -2.379), (8.135, 0.7544, -2.379), (8.988, 0.7544, -3.843), (8.988, -0.7544, -3.843), (7.339, 0.7544, -1.827), (9.064, -0.7544, -4.706), (7.339, -0.7544, -1.827), (9.064, 0.7544, -4.706), (8.271, 0.7544, -3.296), (8.271, -0.7544, -3.296), (7.915, -0.7544, -2.741), (7.915, 0.7544, -2.741), (8.628, 0.7544, -3.851), (8.628, -0.7544, -3.851), (7.949, -0.7544, -4.022), (7.18, -0.7544, -2.952), (7.18, 0.7544, -2.952), (7.949, 0.7544, -4.022), (7.709, 0.7544, -3.567), (7.709, -0.7544, -3.567), (7.444, -0.7544, -3.26), (7.444, 0.7544, -3.26), (7.974, 0.7544, -3.874), (7.974, -0.7544, -3.874), (8.257, -0.7544, -4.091), (7.274, 0.7544, -2.659), (7.845, 0.7544, -3.524), (7.845, -0.7544, -3.524), (7.57, -0.7544, -3.181), (7.57, 0.7544, -3.181), (8.121, 0.7544, -3.867), (8.121, -0.7544, -3.867), (7.274, -0.7544, -2.659), (8.257, 0.7544, -4.091), (6.864, -0.7544, -3.268), (7.682, 0.7544, -3.973), (7.682, -0.7544, -3.973), (6.864, 0.7544, -3.268), (7.332, 0.7544, -3.685), (7.332, -0.7544, -3.685), (7.098, -0.7544, -3.477), (7.098, 0.7544, -3.477), (7.567, 0.7544, -3.894), (7.567, -0.7544, -3.894), (6.131, -0.7544, -3.799), (6.131, 0.7544, -3.799), (6.306, 0.7544, -4.593), (6.306, -0.7544, -4.593), (6.328, 0.7544, -4.076), (6.328, -0.7544, -4.076), (6.23, -0.7544, -3.938), (6.23, 0.7544, -3.938), (6.427, 0.7544, -4.215), (6.427, -0.7544, -4.215), (6.34, -0.7544, -3.692), (6.845, 0.7544, -4.358), (6.642, 0.7544, -3.94), (6.642, -0.7544, -3.94), (6.491, -0.7544, -3.816), (6.491, 0.7544, -3.816), (6.793, 0.7544, -4.064), (6.793, -0.7544, -4.064), (6.34, 0.7544, -3.692), (6.845, -0.7544, -4.358)], [], [(0, 1, 3, 2), (91, 78, 7, 6), (6, 7, 5, 4), (118, 105, 1, 0), (91, 6, 11, 93), (117, 3, 1, 105), (119, 8, 12, 120), (0, 2, 9, 8), (6, 4, 10, 11), (118, 0, 8, 119), (15, 14, 18, 19), (93, 11, 15, 94), (11, 10, 14, 15), (8, 9, 13, 12), (16, 17, 21, 20), (12, 13, 17, 16), (120, 12, 16, 121), (94, 15, 19, 95), (122, 20, 24, 123), (121, 16, 20, 122), (95, 19, 23, 96), (19, 18, 22, 23), (27, 26, 30, 31), (96, 23, 27, 97), (23, 22, 26, 27), (20, 21, 25, 24), (124, 28, 32, 125), (24, 25, 29, 28), (123, 24, 28, 124), (97, 27, 31, 98), (99, 35, 39, 100), (98, 31, 35, 99), (31, 30, 34, 35), (28, 29, 33, 32), (198, 190, 42, 43), (35, 34, 38, 39), (32, 33, 37, 36), (125, 32, 36, 126), (167, 160, 44, 128), (199, 191, 41, 40), (197, 199, 40, 127), (195, 198, 43, 101), (131, 130, 50, 51), (165, 161, 47, 102), (161, 168, 46, 47), (160, 169, 45, 44), (103, 51, 50, 90), (133, 132, 49, 48), (139, 133, 48, 129), (137, 131, 51, 103), (138, 134, 76, 116), (136, 135, 77, 90), (116, 76, 77, 129), (166, 162, 74, 115), (196, 192, 72, 114), (194, 193, 73, 88), (164, 163, 75, 89), (86, 69, 71, 87), (111, 66, 68, 112), (112, 68, 70, 113), (110, 64, 66, 111), (84, 65, 67, 85), (85, 67, 69, 86), (109, 62, 64, 110), (108, 60, 62, 109), (82, 61, 63, 83), (83, 63, 65, 84), (107, 58, 60, 108), (81, 59, 61, 82), (106, 56, 58, 107), (79, 54, 57, 80), (80, 57, 59, 81), (78, 53, 55, 92), (104, 52, 56, 106), (79, 92, 55, 54), (104, 117, 53, 52), (4, 5, 92, 79), (7, 78, 92, 5), (10, 80, 81, 14), (4, 79, 80, 10), (14, 81, 82, 18), (22, 83, 84, 26), (18, 82, 83, 22), (30, 85, 86, 34), (26, 84, 85, 30), (34, 86, 87, 38), (168, 164, 89, 46), (190, 194, 88, 42), (130, 136, 90, 50), (134, 137, 103, 76), (76, 103, 90, 77), (162, 165, 102, 74), (192, 195, 101, 72), (66, 98, 99, 68), (68, 99, 100, 70), (64, 97, 98, 66), (62, 96, 97, 64), (60, 95, 96, 62), (58, 94, 95, 60), (56, 93, 94, 58), (52, 91, 93, 56), (52, 53, 78, 91), (2, 3, 117, 104), (2, 104, 106, 9), (9, 106, 107, 13), (13, 107, 108, 17), (17, 108, 109, 21), (21, 109, 110, 25), (25, 110, 111, 29), (33, 112, 113, 37), (29, 111, 112, 33), (191, 196, 114, 41), (169, 166, 115, 45), (49, 116, 129, 48), (132, 138, 116, 49), (135, 139, 129, 77), (193, 197, 127, 73), (163, 167, 128, 75), (69, 125, 126, 71), (65, 123, 124, 67), (67, 124, 125, 69), (61, 121, 122, 63), (63, 122, 123, 65), (59, 120, 121, 61), (54, 118, 119, 57), (57, 119, 120, 59), (53, 117, 105, 55), (54, 55, 105, 118), (145, 149, 139, 135), (143, 148, 138, 132), (144, 147, 137, 134), (142, 146, 136, 130), (146, 145, 135, 136), (148, 144, 134, 138), (147, 140, 131, 137), (149, 141, 133, 139), (141, 143, 132, 133), (140, 142, 130, 131), (47, 46, 142, 140), (44, 45, 143, 141), (128, 44, 141, 149), (102, 47, 140, 147), (115, 74, 144, 148), (89, 75, 145, 146), (46, 89, 146, 142), (74, 102, 147, 144), (45, 115, 148, 143), (75, 128, 149, 145), (175, 179, 159, 155), (171, 178, 158, 153), (174, 177, 157, 154), (170, 176, 156, 151), (176, 175, 155, 156), (178, 174, 154, 158), (172, 171, 153, 150), (173, 170, 151, 152), (177, 173, 152, 157), (179, 172, 150, 159), (155, 159, 167, 163), (153, 158, 166, 169), (154, 157, 165, 162), (151, 156, 164, 168), (156, 155, 163, 164), (158, 154, 162, 166), (150, 153, 169, 160), (152, 151, 168, 161), (157, 152, 161, 165), (159, 150, 160, 167), (127, 40, 172, 179), (101, 43, 173, 177), (43, 42, 170, 173), (40, 41, 171, 172), (114, 72, 174, 178), (88, 73, 175, 176), (42, 88, 176, 170), (72, 101, 177, 174), (41, 114, 178, 171), (73, 127, 179, 175), (71, 126, 189, 185), (37, 113, 188, 182), (70, 100, 187, 184), (38, 87, 186, 180), (87, 71, 185, 186), (113, 70, 184, 188), (100, 39, 181, 187), (126, 36, 183, 189), (36, 37, 182, 183), (39, 38, 180, 181), (185, 189, 197, 193), (182, 188, 196, 191), (184, 187, 195, 192), (180, 186, 194, 190), (186, 185, 193, 194), (188, 184, 192, 196), (187, 181, 198, 195), (189, 183, 199, 197), (183, 182, 191, 199), (181, 180, 190, 198)])
_uv = me_cube_006.uv_layers.new(name='UVMap')
_uv.uv.foreach_set('vector', [0.375, 0.0, 0.625, 0.0, 0.625, 0.25, 0.375, 0.25, 0.375, 0.4375, 0.625, 0.4375, 0.625, 0.5, 0.375, 0.5, 0.375, 0.5, 0.625, 0.5, 0.625, 0.75, 0.375, 0.75, 0.375, 0.9375, 0.625, 0.9375, 0.625, 1.0, 0.375, 1.0, 0.375, 0.4375, 0.375, 0.5, 0.375, 0.5, 0.375, 0.4375, 0.8125, 0.5, 0.875, 0.5, 0.875, 0.75, 0.8125, 0.75, 0.375, 0.9375, 0.375, 1.0, 0.375, 1.0, 0.375, 0.9375, 0.375, 0.0, 0.375, 0.25, 0.375, 0.25, 0.375, 0.0, 0.375, 0.5, 0.375, 0.75, 0.375, 0.75, 0.375, 0.5, 0.375, 0.9375, 0.375, 1.0, 0.375, 1.0, 0.375, 0.9375, 0.375, 0.5, 0.375, 0.75, 0.375, 0.75, 0.375, 0.5, 0.375, 0.4375, 0.375, 0.5, 0.375, 0.5, 0.375, 0.4375, 0.375, 0.5, 0.375, 0.75, 0.375, 0.75, 0.375, 0.5, 0.375, 0.0, 0.375, 0.25, 0.375, 0.25, 0.375, 0.0, 0.375, 0.0, 0.375, 0.25, 0.375, 0.25, 0.375, 0.0, 0.375, 0.0, 0.375, 0.25, 0.375, 0.25, 0.375, 0.0, 0.375, 0.9375, 0.375, 1.0, 0.375, 1.0, 0.375, 0.9375, 0.375, 0.4375, 0.375, 0.5, 0.375, 0.5, 0.375, 0.4375, 0.375, 0.9375, 0.375, 1.0, 0.375, 1.0, 0.375, 0.9375, 0.375, 0.9375, 0.375, 1.0, 0.375, 1.0, 0.375, 0.9375, 0.375, 0.4375, 0.375, 0.5, 0.375, 0.5, 0.375, 0.4375, 0.375, 0.5, 0.375, 0.75, 0.375, 0.75, 0.375, 0.5, 0.375, 0.5, 0.375, 0.75, 0.375, 0.75, 0.375, 0.5, 0.375, 0.4375, 0.375, 0.5, 0.375, 0.5, 0.375, 0.4375, 0.375, 0.5, 0.375, 0.75, 0.375, 0.75, 0.375, 0.5, 0.375, 0.0, 0.375, 0.25, 0.375, 0.25, 0.375, 0.0, 0.375, 0.9375, 0.375, 1.0, 0.375, 1.0, 0.375, 0.9375, 0.375, 0.0, 0.375, 0.25, 0.375, 0.25, 0.375, 0.0, 0.375, 0.9375, 0.375, 1.0, 0.375, 1.0, 0.375, 0.9375, 0.375, 0.4375, 0.375, 0.5, 0.375, 0.5, 0.375, 0.4375, 0.375, 0.4375, 0.375, 0.5, 0.375, 0.5, 0.375, 0.4375, 0.375, 0.4375, 0.375, 0.5, 0.375, 0.5, 0.375, 0.4375, 0.375, 0.5, 0.375, 0.75, 0.375, 0.75, 0.375, 0.5, 0.375, 0.0, 0.375, 0.25, 0.375, 0.25, 0.375, 0.0, 0.375, 0.5, 0.375, 0.75, 0.375, 0.75, 0.375, 0.5, 0.375, 0.5, 0.375, 0.75, 0.375, 0.75, 0.375, 0.5, 0.375, 0.0, 0.375, 0.25, 0.375, 0.25, 0.375, 0.0, 0.375, 0.9375, 0.375, 1.0, 0.375, 1.0, 0.375, 0.9375, 0.375, 0.9375, 0.375, 1.0, 0.375, 1.0, 0.375, 0.9375, 0.375, 0.0, 0.375, 0.25, 0.375, 0.25, 0.375, 0.0, 0.375, 0.9375, 0.375, 1.0, 0.375, 1.0, 0.375, 0.9375, 0.375, 0.4375, 0.375, 0.5, 0.375, 0.5, 0.375, 0.4375, 0.375, 0.5, 0.375, 0.75, 0.375, 0.75, 0.375, 0.5, 0.375, 0.4375, 0.375, 0.5, 0.375, 0.5, 0.375, 0.4375, 0.375, 0.5, 0.375, 0.75, 0.375, 0.75, 0.375, 0.5, 0.375, 0.0, 0.375, 0.25, 0.375, 0.25, 0.375, 0.0, 0.3125, 0.5, 0.375, 0.5, 0.375, 0.75, 0.3125, 0.75, 0.375, 0.0, 0.375, 0.25, 0.375, 0.25, 0.375, 0.0, 0.375, 0.9375, 0.375, 1.0, 0.375, 1.0, 0.375, 0.9375, 0.375, 0.4375, 0.375, 0.5, 0.375, 0.5, 0.375, 0.4375, 0.375, 0.3125, 0.375, 0.375, 0.375, 0.375, 0.375, 0.3125, 0.375, 0.8125, 0.375, 0.875, 0.375, 0.875, 0.375, 0.8125, 0.1875, 0.5, 0.25, 0.5, 0.25, 0.75, 0.1875, 0.75, 0.375, 0.3125, 0.375, 0.375, 0.375, 0.375, 0.375, 0.3125, 0.375, 0.3125, 0.375, 0.375, 0.375, 0.375, 0.375, 0.3125, 0.375, 0.8125, 0.375, 0.875, 0.375, 0.875, 0.375, 0.8125, 0.375, 0.8125, 0.375, 0.875, 0.375, 0.875, 0.375, 0.8125, 0.375, 0.8125, 0.375, 0.875, 0.375, 0.875, 0.375, 0.8125, 0.375, 0.3125, 0.375, 0.375, 0.375, 0.375, 0.375, 0.3125, 0.375, 0.3125, 0.375, 0.375, 0.375, 0.375, 0.375, 0.3125, 0.375, 0.3125, 0.375, 0.375, 0.375, 0.375, 0.375, 0.3125, 0.375, 0.8125, 0.375, 0.875, 0.375, 0.875, 0.375, 0.8125, 0.375, 0.8125, 0.375, 0.875, 0.375, 0.875, 0.375, 0.8125, 0.375, 0.3125, 0.375, 0.375, 0.375, 0.375, 0.375, 0.3125, 0.375, 0.3125, 0.375, 0.375, 0.375, 0.375, 0.375, 0.3125, 0.375, 0.8125, 0.375, 0.875, 0.375, 0.875, 0.375, 0.8125, 0.375, 0.8125, 0.375, 0.875, 0.375, 0.875, 0.375, 0.8125, 0.375, 0.3125, 0.375, 0.375, 0.375, 0.375, 0.375, 0.3125, 0.375, 0.8125, 0.375, 0.875, 0.375, 0.875, 0.375, 0.8125, 0.375, 0.3125, 0.375, 0.375, 0.375, 0.375, 0.375, 0.3125, 0.375, 0.8125, 0.375, 0.875, 0.375, 0.875, 0.375, 0.8125, 0.375, 0.8125, 0.375, 0.875, 0.375, 0.875, 0.375, 0.8125, 0.6875, 0.5, 0.75, 0.5, 0.75, 0.75, 0.6875, 0.75, 0.375, 0.3125, 0.375, 0.375, 0.375, 0.375, 0.375, 0.3125, 0.375, 0.8125, 0.625, 0.8125, 0.625, 0.875, 0.375, 0.875, 0.375, 0.3125, 0.625, 0.3125, 0.625, 0.375, 0.375, 0.375, 0.375, 0.75, 0.625, 0.75, 0.625, 0.8125, 0.375, 0.8125, 0.625, 0.5, 0.6875, 0.5, 0.6875, 0.75, 0.625, 0.75, 0.375, 0.75, 0.375, 0.8125, 0.375, 0.8125, 0.375, 0.75, 0.375, 0.75, 0.375, 0.8125, 0.375, 0.8125, 0.375, 0.75, 0.375, 0.75, 0.375, 0.8125, 0.375, 0.8125, 0.375, 0.75, 0.375, 0.75, 0.375, 0.8125, 0.375, 0.8125, 0.375, 0.75, 0.375, 0.75, 0.375, 0.8125, 0.375, 0.8125, 0.375, 0.75, 0.375, 0.75, 0.375, 0.8125, 0.375, 0.8125, 0.375, 0.75, 0.375, 0.75, 0.375, 0.8125, 0.375, 0.8125, 0.375, 0.75, 0.375, 0.75, 0.375, 0.8125, 0.375, 0.8125, 0.375, 0.75, 0.375, 0.75, 0.375, 0.8125, 0.375, 0.8125, 0.375, 0.75, 0.375, 0.75, 0.375, 0.8125, 0.375, 0.8125, 0.375, 0.75, 0.375, 0.75, 0.375, 0.8125, 0.375, 0.8125, 0.375, 0.75, 0.375, 0.375, 0.375, 0.4375, 0.375, 0.4375, 0.375, 0.375, 0.25, 0.5, 0.3125, 0.5, 0.3125, 0.75, 0.25, 0.75, 0.375, 0.375, 0.375, 0.4375, 0.375, 0.4375, 0.375, 0.375, 0.375, 0.375, 0.375, 0.4375, 0.375, 0.4375, 0.375, 0.375, 0.375, 0.375, 0.375, 0.4375, 0.375, 0.4375, 0.375, 0.375, 0.375, 0.375, 0.375, 0.4375, 0.375, 0.4375, 0.375, 0.375, 0.375, 0.375, 0.375, 0.4375, 0.375, 0.4375, 0.375, 0.375, 0.375, 0.375, 0.375, 0.4375, 0.375, 0.4375, 0.375, 0.375, 0.375, 0.375, 0.375, 0.4375, 0.375, 0.4375, 0.375, 0.375, 0.375, 0.375, 0.375, 0.4375, 0.375, 0.4375, 0.375, 0.375, 0.375, 0.375, 0.375, 0.4375, 0.375, 0.4375, 0.375, 0.375, 0.375, 0.375, 0.375, 0.4375, 0.375, 0.4375, 0.375, 0.375, 0.375, 0.375, 0.625, 0.375, 0.625, 0.4375, 0.375, 0.4375, 0.375, 0.25, 0.625, 0.25, 0.625, 0.3125, 0.375, 0.3125, 0.375, 0.25, 0.375, 0.3125, 0.375, 0.3125, 0.375, 0.25, 0.375, 0.25, 0.375, 0.3125, 0.375, 0.3125, 0.375, 0.25, 0.375, 0.25, 0.375, 0.3125, 0.375, 0.3125, 0.375, 0.25, 0.375, 0.25, 0.375, 0.3125, 0.375, 0.3125, 0.375, 0.25, 0.375, 0.25, 0.375, 0.3125, 0.375, 0.3125, 0.375, 0.25, 0.375, 0.25, 0.375, 0.3125, 0.375, 0.3125, 0.375, 0.25, 0.375, 0.25, 0.375, 0.3125, 0.375, 0.3125, 0.375, 0.25, 0.375, 0.25, 0.375, 0.3125, 0.375, 0.3125, 0.375, 0.25, 0.375, 0.25, 0.375, 0.3125, 0.375, 0.3125, 0.375, 0.25, 0.375, 0.25, 0.375, 0.3125, 0.375, 0.3125, 0.375, 0.25, 0.125, 0.5, 0.1875, 0.5, 0.1875, 0.75, 0.125, 0.75, 0.375, 0.25, 0.375, 0.3125, 0.375, 0.3125, 0.375, 0.25, 0.375, 0.875, 0.375, 0.9375, 0.375, 0.9375, 0.375, 0.875, 0.375, 0.875, 0.375, 0.9375, 0.375, 0.9375, 0.375, 0.875, 0.375, 0.875, 0.375, 0.9375, 0.375, 0.9375, 0.375, 0.875, 0.375, 0.875, 0.375, 0.9375, 0.375, 0.9375, 0.375, 0.875, 0.375, 0.875, 0.375, 0.9375, 0.375, 0.9375, 0.375, 0.875, 0.375, 0.875, 0.375, 0.9375, 0.375, 0.9375, 0.375, 0.875, 0.375, 0.875, 0.375, 0.9375, 0.375, 0.9375, 0.375, 0.875, 0.375, 0.875, 0.375, 0.9375, 0.375, 0.9375, 0.375, 0.875, 0.375, 0.875, 0.375, 0.9375, 0.375, 0.9375, 0.375, 0.875, 0.375, 0.875, 0.375, 0.9375, 0.375, 0.9375, 0.375, 0.875, 0.375, 0.875, 0.375, 0.9375, 0.375, 0.9375, 0.375, 0.875, 0.75, 0.5, 0.8125, 0.5, 0.8125, 0.75, 0.75, 0.75, 0.375, 0.875, 0.625, 0.875, 0.625, 0.9375, 0.375, 0.9375, 0.375, 0.875, 0.375, 0.9375, 0.375, 0.9375, 0.375, 0.875, 0.375, 0.25, 0.375, 0.3125, 0.375, 0.3125, 0.375, 0.25, 0.375, 0.375, 0.375, 0.4375, 0.375, 0.4375, 0.375, 0.375, 0.375, 0.75, 0.375, 0.8125, 0.375, 0.8125, 0.375, 0.75, 0.375, 0.8125, 0.375, 0.875, 0.375, 0.875, 0.375, 0.8125, 0.375, 0.3125, 0.375, 0.375, 0.375, 0.375, 0.375, 0.3125, 0.375, 0.4375, 0.375, 0.5, 0.375, 0.5, 0.375, 0.4375, 0.375, 0.9375, 0.375, 1.0, 0.375, 1.0, 0.375, 0.9375, 0.375, 0.0, 0.375, 0.25, 0.375, 0.25, 0.375, 0.0, 0.375, 0.5, 0.375, 0.75, 0.375, 0.75, 0.375, 0.5, 0.375, 0.5, 0.375, 0.75, 0.375, 0.75, 0.375, 0.5, 0.375, 0.0, 0.375, 0.25, 0.375, 0.25, 0.375, 0.0, 0.375, 0.9375, 0.375, 1.0, 0.375, 1.0, 0.375, 0.9375, 0.375, 0.4375, 0.375, 0.5, 0.375, 0.5, 0.375, 0.4375, 0.375, 0.3125, 0.375, 0.375, 0.375, 0.375, 0.375, 0.3125, 0.375, 0.8125, 0.375, 0.875, 0.375, 0.875, 0.375, 0.8125, 0.375, 0.75, 0.375, 0.8125, 0.375, 0.8125, 0.375, 0.75, 0.375, 0.375, 0.375, 0.4375, 0.375, 0.4375, 0.375, 0.375, 0.375, 0.25, 0.375, 0.3125, 0.375, 0.3125, 0.375, 0.25, 0.375, 0.875, 0.375, 0.9375, 0.375, 0.9375, 0.375, 0.875, 0.375, 0.875, 0.375, 0.9375, 0.375, 0.9375, 0.375, 0.875, 0.375, 0.25, 0.375, 0.3125, 0.375, 0.3125, 0.375, 0.25, 0.375, 0.375, 0.375, 0.4375, 0.375, 0.4375, 0.375, 0.375, 0.375, 0.75, 0.375, 0.8125, 0.375, 0.8125, 0.375, 0.75, 0.375, 0.8125, 0.375, 0.875, 0.375, 0.875, 0.375, 0.8125, 0.375, 0.3125, 0.375, 0.375, 0.375, 0.375, 0.375, 0.3125, 0.375, 0.0, 0.375, 0.25, 0.375, 0.25, 0.375, 0.0, 0.375, 0.5, 0.375, 0.75, 0.375, 0.75, 0.375, 0.5, 0.375, 0.4375, 0.375, 0.5, 0.375, 0.5, 0.375, 0.4375, 0.375, 0.9375, 0.375, 1.0, 0.375, 1.0, 0.375, 0.9375, 0.375, 0.875, 0.375, 0.9375, 0.375, 0.9375, 0.375, 0.875, 0.375, 0.25, 0.375, 0.3125, 0.375, 0.3125, 0.375, 0.25, 0.375, 0.375, 0.375, 0.4375, 0.375, 0.4375, 0.375, 0.375, 0.375, 0.75, 0.375, 0.8125, 0.375, 0.8125, 0.375, 0.75, 0.375, 0.8125, 0.375, 0.875, 0.375, 0.875, 0.375, 0.8125, 0.375, 0.3125, 0.375, 0.375, 0.375, 0.375, 0.375, 0.3125, 0.375, 0.0, 0.375, 0.25, 0.375, 0.25, 0.375, 0.0, 0.375, 0.5, 0.375, 0.75, 0.375, 0.75, 0.375, 0.5, 0.375, 0.4375, 0.375, 0.5, 0.375, 0.5, 0.375, 0.4375, 0.375, 0.9375, 0.375, 1.0, 0.375, 1.0, 0.375, 0.9375, 0.375, 0.9375, 0.375, 1.0, 0.375, 1.0, 0.375, 0.9375, 0.375, 0.4375, 0.375, 0.5, 0.375, 0.5, 0.375, 0.4375, 0.375, 0.5, 0.375, 0.75, 0.375, 0.75, 0.375, 0.5, 0.375, 0.0, 0.375, 0.25, 0.375, 0.25, 0.375, 0.0, 0.375, 0.3125, 0.375, 0.375, 0.375, 0.375, 0.375, 0.3125, 0.375, 0.8125, 0.375, 0.875, 0.375, 0.875, 0.375, 0.8125, 0.375, 0.75, 0.375, 0.8125, 0.375, 0.8125, 0.375, 0.75, 0.375, 0.375, 0.375, 0.4375, 0.375, 0.4375, 0.375, 0.375, 0.375, 0.25, 0.375, 0.3125, 0.375, 0.3125, 0.375, 0.25, 0.375, 0.875, 0.375, 0.9375, 0.375, 0.9375, 0.375, 0.875, 0.375, 0.875, 0.375, 0.9375, 0.375, 0.9375, 0.375, 0.875, 0.375, 0.25, 0.375, 0.3125, 0.375, 0.3125, 0.375, 0.25, 0.375, 0.375, 0.375, 0.4375, 0.375, 0.4375, 0.375, 0.375, 0.375, 0.75, 0.375, 0.8125, 0.375, 0.8125, 0.375, 0.75, 0.375, 0.8125, 0.375, 0.875, 0.375, 0.875, 0.375, 0.8125, 0.375, 0.3125, 0.375, 0.375, 0.375, 0.375, 0.375, 0.3125, 0.375, 0.4375, 0.375, 0.5, 0.375, 0.5, 0.375, 0.4375, 0.375, 0.9375, 0.375, 1.0, 0.375, 1.0, 0.375, 0.9375, 0.375, 0.0, 0.375, 0.25, 0.375, 0.25, 0.375, 0.0, 0.375, 0.5, 0.375, 0.75, 0.375, 0.75, 0.375, 0.5, 0.375, 0.875, 0.375, 0.9375, 0.375, 0.9375, 0.375, 0.875, 0.375, 0.25, 0.375, 0.3125, 0.375, 0.3125, 0.375, 0.25, 0.375, 0.375, 0.375, 0.4375, 0.375, 0.4375, 0.375, 0.375, 0.375, 0.75, 0.375, 0.8125, 0.375, 0.8125, 0.375, 0.75, 0.375, 0.8125, 0.375, 0.875, 0.375, 0.875, 0.375, 0.8125, 0.375, 0.3125, 0.375, 0.375, 0.375, 0.375, 0.375, 0.3125, 0.375, 0.4375, 0.375, 0.5, 0.375, 0.5, 0.375, 0.4375, 0.375, 0.9375, 0.375, 1.0, 0.375, 1.0, 0.375, 0.9375, 0.375, 0.0, 0.375, 0.25, 0.375, 0.25, 0.375, 0.0, 0.375, 0.5, 0.375, 0.75, 0.375, 0.75, 0.375, 0.5])
me_cube_006.materials.append(mat_material_001)
me_cube_006.use_remesh_fix_poles = True
me_cube_006.use_remesh_preserve_attributes = False
me_cube_006.use_mirror_vertex_groups = False
me_cube_006.update()
me_cube_007 = bpy.data.meshes.new('Cube.007')
me_cube_007.from_pydata([(-1.0, -1.0, -1.229), (-1.0, 1.0, -1.229), (1.0, -1.0, -1.229), (1.0, 1.0, -1.229), (6.319, -1.0, -1.229), (6.319, 1.0, -1.229), (9.114, -1.0, -1.229), (9.114, 1.0, -1.229), (-1.0, -1.0, -0.2293), (-1.0, 1.0, -0.2293), (1.0, 1.0, -0.2293), (1.0, -1.0, -0.2293), (6.319, 1.0, -0.2293), (6.319, -1.0, -0.2293), (9.114, 1.0, -0.2293), (9.114, -1.0, -0.2293), (-1.0, -1.0, 0.2707), (-1.0, 1.0, 0.2707), (1.0, 1.0, 0.2707), (6.319, 1.0, 0.2707), (6.319, -1.0, 0.2707), (9.114, 1.0, 0.2707), (9.114, -1.0, 0.2707), (-1.0, 1.0, -0.7293), (1.0, 1.0, -0.7293), (1.0, -1.0, -0.7293), (6.319, 1.0, -0.7293), (6.319, -1.0, -0.7293), (9.114, 1.0, -0.7293), (9.114, -1.0, -0.7293), (-1.0, -1.0, -0.7293), (-3.828, 1.0, -1.229), (-3.828, -1.0, -1.229), (-3.78, -1.0, -0.2261), (-3.78, 1.0, -0.2261), (-3.756, 1.0, 0.2755), (-3.756, -1.0, 0.2755), (-3.804, -1.0, -0.7277), (-3.804, 1.0, -0.7277), (-5.241, 1.0, -1.229), (-5.169, -1.0, -0.2245), (-5.169, 1.0, -0.2245), (-5.134, 1.0, 0.2779), (-5.134, -1.0, 0.2779), (-5.205, -1.0, -0.7269), (-5.205, 1.0, -0.7269), (-5.241, -1.0, -1.229), (-2.414, -1.0, -1.229), (-2.414, 1.0, -1.229), (-2.39, -1.0, -0.2277), (-2.39, 1.0, -0.2277), (-2.378, 1.0, 0.2731), (-2.378, -1.0, 0.2731), (-2.402, -1.0, -0.7285), (-2.402, 1.0, -0.7285), (0.08974, 1.0, -1.229), (0.08974, -1.0, -1.229), (0.08974, -1.0, -0.2293), (0.08974, 1.0, -0.2293), (0.08974, -1.0, 0.2707), (0.08974, 1.0, 0.2707), (0.08974, 1.0, -0.7293), (0.08974, -1.0, -0.7293), (3.659, 1.0, -1.229), (3.659, -1.0, -1.229), (3.659, -1.0, -0.2293), (3.659, 1.0, -0.2293), (3.659, -1.0, 0.2707), (3.659, 1.0, 0.2707), (3.659, 1.0, -0.7293), (3.659, -1.0, -0.7293), (2.33, 1.0, -1.229), (2.33, -1.0, -1.229), (2.33, -1.0, -0.2293), (2.33, 1.0, -0.2293), (2.33, -1.0, 0.2707), (2.33, 1.0, 0.2707), (2.33, 1.0, -0.7293), (2.33, -1.0, -0.7293), (5.807, -1.0, -1.229), (5.807, -1.0, -0.2293), (5.807, 1.0, -0.2293), (5.807, -1.0, 0.2707), (5.807, 1.0, 0.2707), (5.807, 1.0, -0.7293), (5.807, -1.0, -0.7293), (5.807, 1.0, -1.229), (7.717, 1.0, -1.229), (7.717, -1.0, -1.229), (7.717, -1.0, -0.2293), (7.717, 1.0, -0.2293), (7.717, -1.0, 0.2707), (7.717, 1.0, 0.2707), (7.717, 1.0, -0.7293), (7.717, -1.0, -0.7293), (-5.961, 1.0, -1.229), (-5.877, -1.0, -0.2237), (-5.877, 1.0, -0.2237), (-5.835, 1.0, 0.2791), (-5.835, -1.0, 0.2791), (-5.919, -1.0, -0.7265), (-5.919, 1.0, -0.7265), (-5.961, -1.0, -1.229), (-1.0, -0.7118, 0.7707), (-1.0, -1.0, 0.4825), (-1.0, 0.7118, 0.7707), (-1.0, 1.0, 0.4825), (1.0, -0.7118, 0.7707), (1.0, 0.7118, 0.7707), (1.0, 1.0, 0.4825), (6.319, -1.0, 0.4825), (6.319, -0.7118, 0.7707), (6.319, 1.0, 0.4825), (6.319, 0.7118, 0.7707), (8.826, -0.7118, 0.7707), (9.114, -1.0, 0.4825), (8.826, 0.7118, 0.7707), (9.114, 1.0, 0.4825), (-6.464, -0.7118, 0.7835), (-6.464, 0.7118, 0.7835), (-3.732, 0.7118, 0.7771), (-3.746, 1.0, 0.4889), (-3.732, -0.7118, 0.7771), (-3.746, -1.0, 0.4889), (-5.098, -0.7118, 0.7803), (-5.118, -1.0, 0.4921), (-5.118, 1.0, 0.4921), (-5.098, 0.7118, 0.7803), (-2.373, 1.0, 0.4857), (-2.366, 0.7118, 0.7739), (-2.373, -1.0, 0.4857), (-2.366, -0.7118, 0.7739), (0.08974, 1.0, 0.4825), (0.08974, 0.7118, 0.7707), (0.08974, -1.0, 0.4825), (0.08974, -0.7118, 0.7707), (3.659, -1.0, 0.4825), (3.659, -0.7118, 0.7707), (3.659, 1.0, 0.4825), (3.659, 0.7118, 0.7707), (2.33, 0.7118, 0.7707), (2.33, 1.0, 0.4825), (2.33, -0.7118, 0.7707), (2.33, -1.0, 0.4825), (5.807, -0.7118, 0.7707), (5.807, -1.0, 0.4825), (5.807, 0.7118, 0.7707), (5.807, 1.0, 0.4825), (7.717, -0.7118, 0.7707), (7.717, -1.0, 0.4825), (7.717, 0.7118, 0.7707), (7.717, 1.0, 0.4825), (-5.817, -1.0, 0.4937), (-5.793, -0.7118, 0.7819), (-5.817, 1.0, 0.4937), (-5.793, 0.7118, 0.7819), (-6.521, -1.0, -1.229), (-6.655, -0.8639, -1.229), (-6.655, 0.8639, -1.229), (-6.521, 1.0, -1.229), (-6.501, -1.0, -0.2335), (-6.636, -0.8633, -0.2357), (-6.501, 1.0, -0.2335), (-6.636, 0.8633, -0.2357), (-6.469, -1.0, 0.5863), (-6.601, -0.8626, 0.6505), (-6.601, 0.8626, 0.6505), (-6.469, 1.0, 0.5863), (-6.645, 0.8637, -0.7516), (-6.511, 1.0, -0.747), (-6.645, -0.8637, -0.7516), (-6.511, -1.0, -0.747), (-6.601, -1.0, 0.6505), (-6.601, -1.0, 0.6505), (-6.601, 1.0, 0.6505), (-6.601, 1.0, 0.6505)], [], [(170, 161, 163, 168), (18, 109, 141, 76), (145, 82, 20, 110), (103, 105, 129, 131), (55, 3, 2, 56), (106, 17, 51, 128), (149, 91, 22, 115), (21, 117, 115, 22), (85, 79, 4, 27), (79, 86, 5, 4), (150, 148, 114, 116), (165, 172, 118, 119, 175, 166), (94, 88, 6, 29), (88, 87, 7, 6), (153, 155, 119, 118), (154, 98, 167, 174), (153, 118, 172, 173, 152), (101, 95, 159, 169), (96, 99, 164, 160), (161, 165, 166, 163), (91, 89, 15, 22), (93, 90, 14, 28), (28, 14, 15, 29), (82, 80, 13, 20), (84, 81, 12, 26), (62, 57, 8, 30), (61, 58, 10, 24), (97, 101, 169, 162), (122, 120, 127, 124), (110, 20, 91, 149), (92, 151, 117, 21), (98, 97, 162, 167), (100, 96, 160, 171), (90, 92, 21, 14), (14, 21, 22, 15), (81, 83, 19, 12), (57, 59, 16, 8), (58, 60, 18, 10), (55, 61, 24, 3), (56, 62, 30, 0), (86, 84, 26, 5), (7, 28, 29, 6), (87, 93, 28, 7), (102, 100, 171, 156), (95, 102, 156, 157, 158, 159), (89, 94, 29, 15), (80, 85, 27, 13), (99, 152, 173, 164), (50, 54, 38, 34), (47, 53, 37, 32), (49, 52, 36, 33), (52, 130, 123, 36), (51, 50, 34, 35), (53, 49, 33, 37), (48, 47, 32, 31), (128, 51, 35, 121), (36, 123, 125, 43), (54, 48, 31, 38), (34, 38, 45, 41), (32, 37, 44, 46), (33, 36, 43, 40), (131, 129, 120, 122), (35, 34, 41, 42), (37, 33, 40, 44), (31, 32, 46, 39), (121, 35, 42, 126), (124, 127, 155, 153), (38, 31, 39, 45), (23, 1, 48, 54), (59, 134, 104, 16), (133, 105, 103, 135), (1, 0, 47, 48), (30, 8, 49, 53), (17, 9, 50, 51), (17, 106, 132, 60), (8, 16, 52, 49), (0, 30, 53, 47), (9, 23, 54, 50), (2, 25, 62, 56), (1, 23, 61, 55), (9, 17, 60, 58), (23, 9, 58, 61), (25, 11, 57, 62), (1, 55, 56, 0), (60, 132, 109, 18), (108, 107, 142, 140), (73, 78, 70, 65), (71, 77, 69, 63), (74, 76, 68, 66), (136, 67, 82, 145), (77, 74, 66, 69), (75, 73, 65, 67), (72, 71, 63, 64), (78, 72, 64, 70), (139, 137, 144, 146), (108, 133, 135, 107), (113, 111, 148, 150), (25, 2, 72, 78), (2, 3, 71, 72), (10, 18, 76, 74), (3, 24, 77, 71), (11, 25, 78, 73), (65, 70, 85, 80), (63, 69, 84, 86), (66, 68, 83, 81), (68, 138, 147, 83), (69, 66, 81, 84), (67, 65, 80, 82), (64, 63, 86, 79), (70, 64, 79, 85), (76, 141, 138, 68), (143, 75, 67, 136), (13, 27, 94, 89), (5, 26, 93, 87), (12, 19, 92, 90), (19, 112, 151, 92), (26, 12, 90, 93), (20, 13, 89, 91), (4, 5, 87, 88), (27, 4, 88, 94), (83, 147, 112, 19), (146, 144, 111, 113), (41, 45, 101, 97), (46, 44, 100, 102), (40, 43, 99, 96), (140, 142, 137, 139), (42, 41, 97, 98), (44, 40, 96, 100), (39, 46, 102, 95), (43, 125, 152, 99), (126, 42, 98, 154), (45, 39, 95, 101), (133, 108, 109, 132), (135, 103, 104, 134), (145, 110, 111, 144), (141, 109, 108, 140), (116, 114, 115, 117), (149, 115, 114, 148), (151, 112, 113, 150), (129, 105, 106, 128), (119, 155, 154, 174, 175), (127, 120, 121, 126), (131, 122, 123, 130), (122, 124, 125, 123), (155, 127, 126, 154), (120, 129, 128, 121), (103, 131, 130, 104), (105, 133, 132, 106), (143, 136, 137, 142), (147, 138, 139, 146), (138, 141, 140, 139), (136, 145, 144, 137), (112, 147, 146, 113), (110, 149, 148, 111), (117, 151, 150, 116), (124, 153, 152, 125), (16, 104, 130, 52), (169, 159, 158, 168), (171, 160, 161, 170), (167, 162, 163, 166), (160, 164, 165, 161), (162, 169, 168, 163), (156, 171, 170, 157), (172, 165, 164, 173), (174, 167, 166, 175), (157, 170, 168, 158), (24, 10, 74, 77)])
_uv = me_cube_007.uv_layers.new(name='UVMap')
_uv.uv.foreach_set('vector', [0.4375, 0.01704, 0.5, 0.01709, 0.5, 0.2329, 0.4375, 0.233, 0.5625, 0.5, 0.589, 0.5, 0.589, 0.5, 0.5625, 0.5, 0.589, 0.75, 0.5625, 0.75, 0.5625, 0.75, 0.589, 0.75, 0.875, 0.714, 0.875, 0.536, 0.875, 0.536, 0.875, 0.714, 0.2612, 0.5, 0.375, 0.5, 0.375, 0.75, 0.2612, 0.75, 0.589, 0.25, 0.5625, 0.25, 0.5625, 0.25, 0.589, 0.25, 0.589, 0.75, 0.5625, 0.75, 0.5625, 0.75, 0.589, 0.75, 0.5625, 0.5, 0.589, 0.5, 0.589, 0.75, 0.5625, 0.75, 0.4375, 0.75, 0.375, 0.75, 0.375, 0.75, 0.4375, 0.75, 0.375, 0.75, 0.375, 0.5, 0.375, 0.5, 0.375, 0.75, 0.625, 0.536, 0.625, 0.714, 0.625, 0.714, 0.625, 0.536, 0.5625, 0.01718, 0.5625, 0.0, 0.625, 0.03603, 0.625, 0.214, 0.5625, 0.25, 0.5625, 0.2328, 0.4375, 0.75, 0.375, 0.75, 0.375, 0.75, 0.4375, 0.75, 0.375, 0.75, 0.375, 0.5, 0.375, 0.5, 0.375, 0.75, 0.875, 0.714, 0.875, 0.536, 0.875, 0.536, 0.875, 0.714, 0.5892, 0.25, 0.5625, 0.25, 0.5625, 0.25, 0.5625, 0.25, 0.625, 1.0, 0.625, 1.0, 0.5625, 1.0, 0.5625, 1.0, 0.5892, 1.0, 0.4375, 0.25, 0.375, 0.25, 0.375, 0.25, 0.4375, 0.25, 0.5, 1.0, 0.5625, 1.0, 0.5625, 1.0, 0.5, 1.0, 0.5, 0.01709, 0.5625, 0.01718, 0.5625, 0.2328, 0.5, 0.2329, 0.5625, 0.75, 0.5, 0.75, 0.5, 0.75, 0.5625, 0.75, 0.4375, 0.5, 0.5, 0.5, 0.5, 0.5, 0.4375, 0.5, 0.4375, 0.5, 0.5, 0.5, 0.5, 0.75, 0.4375, 0.75, 0.5625, 0.75, 0.5, 0.75, 0.5, 0.75, 0.5625, 0.75, 0.4375, 0.5, 0.5, 0.5, 0.5, 0.5, 0.4375, 0.5, 0.4375, 0.8638, 0.5, 0.8638, 0.5, 1.0, 0.4375, 1.0, 0.4375, 0.3862, 0.5, 0.3862, 0.5, 0.5, 0.4375, 0.5, 0.5, 0.25, 0.4375, 0.25, 0.4375, 0.25, 0.5, 0.25, 0.875, 0.714, 0.875, 0.536, 0.875, 0.536, 0.875, 0.714, 0.589, 0.75, 0.5625, 0.75, 0.5625, 0.75, 0.589, 0.75, 0.5625, 0.5, 0.589, 0.5, 0.589, 0.5, 0.5625, 0.5, 0.5625, 0.25, 0.5, 0.25, 0.5, 0.25, 0.5625, 0.25, 0.4375, 1.0, 0.5, 1.0, 0.5, 1.0, 0.4375, 1.0, 0.5, 0.5, 0.5625, 0.5, 0.5625, 0.5, 0.5, 0.5, 0.5, 0.5, 0.5625, 0.5, 0.5625, 0.75, 0.5, 0.75, 0.5, 0.5, 0.5625, 0.5, 0.5625, 0.5, 0.5, 0.5, 0.5, 0.8638, 0.5625, 0.8638, 0.5625, 1.0, 0.5, 1.0, 0.5, 0.3862, 0.5625, 0.3862, 0.5625, 0.5, 0.5, 0.5, 0.375, 0.3862, 0.4375, 0.3862, 0.4375, 0.5, 0.375, 0.5, 0.375, 0.8638, 0.4375, 0.8638, 0.4375, 1.0, 0.375, 1.0, 0.375, 0.5, 0.4375, 0.5, 0.4375, 0.5, 0.375, 0.5, 0.375, 0.5, 0.4375, 0.5, 0.4375, 0.75, 0.375, 0.75, 0.375, 0.5, 0.4375, 0.5, 0.4375, 0.5, 0.375, 0.5, 0.375, 1.0, 0.4375, 1.0, 0.4375, 1.0, 0.375, 1.0, 0.125, 0.5, 0.125, 0.75, 0.125, 0.75, 0.125, 0.733, 0.125, 0.517, 0.125, 0.5, 0.5, 0.75, 0.4375, 0.75, 0.4375, 0.75, 0.5, 0.75, 0.5, 0.75, 0.4375, 0.75, 0.4375, 0.75, 0.5, 0.75, 0.5625, 1.0, 0.5892, 1.0, 0.5625, 1.0, 0.5625, 1.0, 0.5, 0.25, 0.4375, 0.25, 0.4375, 0.25, 0.5, 0.25, 0.375, 1.0, 0.4375, 1.0, 0.4375, 1.0, 0.375, 1.0, 0.5, 1.0, 0.5625, 1.0, 0.5625, 1.0, 0.5, 1.0, 0.5625, 1.0, 0.589, 1.0, 0.5891, 1.0, 0.5625, 1.0, 0.5625, 0.25, 0.5, 0.25, 0.5, 0.25, 0.5625, 0.25, 0.4375, 1.0, 0.5, 1.0, 0.5, 1.0, 0.4375, 1.0, 0.125, 0.5, 0.125, 0.75, 0.125, 0.75, 0.125, 0.5, 0.589, 0.25, 0.5625, 0.25, 0.5625, 0.25, 0.5891, 0.25, 0.5625, 1.0, 0.5891, 1.0, 0.5891, 1.0, 0.5625, 1.0, 0.4375, 0.25, 0.375, 0.25, 0.375, 0.25, 0.4375, 0.25, 0.5, 0.25, 0.4375, 0.25, 0.4375, 0.25, 0.5, 0.25, 0.375, 1.0, 0.4375, 1.0, 0.4375, 1.0, 0.375, 1.0, 0.5, 1.0, 0.5625, 1.0, 0.5625, 1.0, 0.5, 1.0, 0.875, 0.714, 0.875, 0.536, 0.875, 0.536, 0.875, 0.714, 0.5625, 0.25, 0.5, 0.25, 0.5, 0.25, 0.5625, 0.25, 0.4375, 1.0, 0.5, 1.0, 0.5, 1.0, 0.4375, 1.0, 0.125, 0.5, 0.125, 0.75, 0.125, 0.75, 0.125, 0.5, 0.5891, 0.25, 0.5625, 0.25, 0.5625, 0.25, 0.5891, 0.25, 0.875, 0.714, 0.875, 0.536, 0.875, 0.536, 0.875, 0.714, 0.4375, 0.25, 0.375, 0.25, 0.375, 0.25, 0.4375, 0.25, 0.4375, 0.25, 0.375, 0.25, 0.375, 0.25, 0.4375, 0.25, 0.5625, 0.8638, 0.589, 0.8638, 0.589, 1.0, 0.5625, 1.0, 0.7388, 0.536, 0.875, 0.536, 0.875, 0.714, 0.7388, 0.714, 0.125, 0.5, 0.125, 0.75, 0.125, 0.75, 0.125, 0.5, 0.4375, 1.0, 0.5, 1.0, 0.5, 1.0, 0.4375, 1.0, 0.5625, 0.25, 0.5, 0.25, 0.5, 0.25, 0.5625, 0.25, 0.5625, 0.25, 0.589, 0.25, 0.589, 0.3862, 0.5625, 0.3862, 0.5, 1.0, 0.5625, 1.0, 0.5625, 1.0, 0.5, 1.0, 0.375, 1.0, 0.4375, 1.0, 0.4375, 1.0, 0.375, 1.0, 0.5, 0.25, 0.4375, 0.25, 0.4375, 0.25, 0.5, 0.25, 0.375, 0.75, 0.4375, 0.75, 0.4375, 0.8638, 0.375, 0.8638, 0.375, 0.25, 0.4375, 0.25, 0.4375, 0.3862, 0.375, 0.3862, 0.5, 0.25, 0.5625, 0.25, 0.5625, 0.3862, 0.5, 0.3862, 0.4375, 0.25, 0.5, 0.25, 0.5, 0.3862, 0.4375, 0.3862, 0.4375, 0.75, 0.5, 0.75, 0.5, 0.8638, 0.4375, 0.8638, 0.125, 0.5, 0.2612, 0.5, 0.2612, 0.75, 0.125, 0.75, 0.5625, 0.3862, 0.589, 0.3862, 0.589, 0.5, 0.5625, 0.5, 0.625, 0.536, 0.625, 0.714, 0.625, 0.714, 0.625, 0.536, 0.5, 0.75, 0.4375, 0.75, 0.4375, 0.75, 0.5, 0.75, 0.375, 0.5, 0.4375, 0.5, 0.4375, 0.5, 0.375, 0.5, 0.5, 0.5, 0.5625, 0.5, 0.5625, 0.5, 0.5, 0.5, 0.589, 0.75, 0.5625, 0.75, 0.5625, 0.75, 0.589, 0.75, 0.4375, 0.5, 0.5, 0.5, 0.5, 0.5, 0.4375, 0.5, 0.5625, 0.75, 0.5, 0.75, 0.5, 0.75, 0.5625, 0.75, 0.375, 0.75, 0.375, 0.5, 0.375, 0.5, 0.375, 0.75, 0.4375, 0.75, 0.375, 0.75, 0.375, 0.75, 0.4375, 0.75, 0.625, 0.536, 0.625, 0.714, 0.625, 0.714, 0.625, 0.536, 0.625, 0.536, 0.7388, 0.536, 0.7388, 0.714, 0.625, 0.714, 0.625, 0.536, 0.625, 0.714, 0.625, 0.714, 0.625, 0.536, 0.4375, 0.75, 0.375, 0.75, 0.375, 0.75, 0.4375, 0.75, 0.375, 0.75, 0.375, 0.5, 0.375, 0.5, 0.375, 0.75, 0.5, 0.5, 0.5625, 0.5, 0.5625, 0.5, 0.5, 0.5, 0.375, 0.5, 0.4375, 0.5, 0.4375, 0.5, 0.375, 0.5, 0.5, 0.75, 0.4375, 0.75, 0.4375, 0.75, 0.5, 0.75, 0.5, 0.75, 0.4375, 0.75, 0.4375, 0.75, 0.5, 0.75, 0.375, 0.5, 0.4375, 0.5, 0.4375, 0.5, 0.375, 0.5, 0.5, 0.5, 0.5625, 0.5, 0.5625, 0.5, 0.5, 0.5, 0.5625, 0.5, 0.589, 0.5, 0.589, 0.5, 0.5625, 0.5, 0.4375, 0.5, 0.5, 0.5, 0.5, 0.5, 0.4375, 0.5, 0.5625, 0.75, 0.5, 0.75, 0.5, 0.75, 0.5625, 0.75, 0.375, 0.75, 0.375, 0.5, 0.375, 0.5, 0.375, 0.75, 0.4375, 0.75, 0.375, 0.75, 0.375, 0.75, 0.4375, 0.75, 0.5625, 0.5, 0.589, 0.5, 0.589, 0.5, 0.5625, 0.5, 0.589, 0.75, 0.5625, 0.75, 0.5625, 0.75, 0.589, 0.75, 0.5, 0.75, 0.4375, 0.75, 0.4375, 0.75, 0.5, 0.75, 0.375, 0.5, 0.4375, 0.5, 0.4375, 0.5, 0.375, 0.5, 0.5, 0.5, 0.5625, 0.5, 0.5625, 0.5, 0.5, 0.5, 0.5625, 0.5, 0.589, 0.5, 0.589, 0.5, 0.5625, 0.5, 0.4375, 0.5, 0.5, 0.5, 0.5, 0.5, 0.4375, 0.5, 0.5625, 0.75, 0.5, 0.75, 0.5, 0.75, 0.5625, 0.75, 0.375, 0.75, 0.375, 0.5, 0.375, 0.5, 0.375, 0.75, 0.4375, 0.75, 0.375, 0.75, 0.375, 0.75, 0.4375, 0.75, 0.5625, 0.5, 0.589, 0.5, 0.589, 0.5, 0.5625, 0.5, 0.625, 0.536, 0.625, 0.714, 0.625, 0.714, 0.625, 0.536, 0.5, 0.25, 0.4375, 0.25, 0.4375, 0.25, 0.5, 0.25, 0.375, 1.0, 0.4375, 1.0, 0.4375, 1.0, 0.375, 1.0, 0.5, 1.0, 0.5625, 1.0, 0.5625, 1.0, 0.5, 1.0, 0.625, 0.536, 0.625, 0.714, 0.625, 0.714, 0.625, 0.536, 0.5625, 0.25, 0.5, 0.25, 0.5, 0.25, 0.5625, 0.25, 0.4375, 1.0, 0.5, 1.0, 0.5, 1.0, 0.4375, 1.0, 0.125, 0.5, 0.125, 0.75, 0.125, 0.75, 0.125, 0.5, 0.5625, 1.0, 0.5891, 1.0, 0.5892, 1.0, 0.5625, 1.0, 0.5891, 0.25, 0.5625, 0.25, 0.5625, 0.25, 0.5892, 0.25, 0.4375, 0.25, 0.375, 0.25, 0.375, 0.25, 0.4375, 0.25, 0.625, 0.3862, 0.625, 0.5, 0.589, 0.5, 0.589, 0.3862, 0.625, 0.8638, 0.625, 1.0, 0.589, 1.0, 0.589, 0.8638, 0.589, 0.75, 0.589, 0.75, 0.625, 0.714, 0.625, 0.714, 0.589, 0.5, 0.589, 0.5, 0.625, 0.536, 0.625, 0.536, 0.625, 0.536, 0.625, 0.714, 0.589, 0.75, 0.589, 0.5, 0.589, 0.75, 0.589, 0.75, 0.625, 0.714, 0.625, 0.714, 0.589, 0.5, 0.589, 0.5, 0.625, 0.536, 0.625, 0.536, 0.625, 0.25, 0.625, 0.25, 0.589, 0.25, 0.589, 0.25, 0.625, 0.25, 0.625, 0.25, 0.5892, 0.25, 0.5625, 0.25, 0.5625, 0.25, 0.625, 0.25, 0.625, 0.25, 0.5891, 0.25, 0.5891, 0.25, 0.625, 1.0, 0.625, 1.0, 0.5891, 1.0, 0.589, 1.0, 0.625, 1.0, 0.625, 1.0, 0.5891, 1.0, 0.5891, 1.0, 0.625, 0.25, 0.625, 0.25, 0.5891, 0.25, 0.5892, 0.25, 0.625, 0.25, 0.625, 0.25, 0.589, 0.25, 0.5891, 0.25, 0.625, 1.0, 0.625, 1.0, 0.589, 1.0, 0.589, 1.0, 0.625, 0.25, 0.625, 0.3862, 0.589, 0.3862, 0.589, 0.25, 0.589, 0.75, 0.589, 0.75, 0.625, 0.714, 0.625, 0.714, 0.589, 0.5, 0.589, 0.5, 0.625, 0.536, 0.625, 0.536, 0.589, 0.5, 0.589, 0.5, 0.625, 0.536, 0.625, 0.536, 0.589, 0.75, 0.589, 0.75, 0.625, 0.714, 0.625, 0.714, 0.589, 0.5, 0.589, 0.5, 0.625, 0.536, 0.625, 0.536, 0.589, 0.75, 0.589, 0.75, 0.625, 0.714, 0.625, 0.714, 0.589, 0.5, 0.589, 0.5, 0.625, 0.536, 0.625, 0.536, 0.625, 1.0, 0.625, 1.0, 0.5892, 1.0, 0.5891, 1.0, 0.5625, 1.0, 0.589, 1.0, 0.589, 1.0, 0.5625, 1.0, 0.4375, 0.25, 0.375, 0.25, 0.375, 0.233, 0.4375, 0.233, 0.4384, 0.0, 0.5, 0.0, 0.5, 0.01709, 0.4375, 0.01704, 0.5625, 0.25, 0.5, 0.25, 0.5, 0.2329, 0.5625, 0.2328, 0.5005, 0.0, 0.5584, 0.0, 0.5625, 0.01718, 0.5, 0.01709, 0.5, 0.25, 0.4375, 0.25, 0.4375, 0.233, 0.5, 0.2329, 0.3754, 0.0, 0.4375, 0.0, 0.4375, 0.01704, 0.375, 0.01702, 0.5625, 1.0, 0.5625, 1.0, 0.5625, 1.0, 0.5625, 1.0, 0.5625, 0.25, 0.5625, 0.25, 0.5625, 0.2328, 0.5625, 0.25, 0.375, 0.01702, 0.4375, 0.01704, 0.4375, 0.233, 0.375, 0.233, 0.4375, 0.5, 0.5, 0.5, 0.5, 0.5, 0.4375, 0.5])
me_cube_007.materials.append(mat_material)
me_cube_007.use_remesh_fix_poles = True
me_cube_007.use_remesh_preserve_attributes = False
me_cube_007.use_mirror_vertex_groups = False
me_cube_007.update()
me_circle_001 = bpy.data.meshes.new('Circle.001')
me_circle_001.from_pydata([(-1.946, 0.117, 3.165), (-1.946, 0.1147, 3.188), (-1.946, 0.1081, 3.21), (-1.946, 0.09726, 3.23), (-1.946, 0.08271, 3.248), (-1.946, 0.06499, 3.262), (-1.946, 0.04476, 3.273), (-1.946, 0.02282, 3.28), (-1.946, 2.68e-07, 3.282), (-1.946, -0.02282, 3.28), (-1.946, -0.04476, 3.273), (-1.946, -0.06499, 3.262), (-1.946, -0.08271, 3.248), (-1.946, -0.09726, 3.23), (-1.946, -0.1081, 3.21), (-1.946, -0.1147, 3.188), (-1.946, -0.117, 3.165), (-1.946, -0.1147, 3.142), (-1.946, -0.1081, 3.12), (-1.946, -0.09726, 3.1), (-1.946, -0.08271, 3.082), (-1.946, -0.06499, 3.068), (-1.946, -0.04476, 3.057), (-1.946, -0.02282, 3.05), (-1.946, 3.721e-07, 3.048), (-1.946, 0.02282, 3.05), (-1.946, 0.04476, 3.057), (-1.946, 0.06499, 3.068), (-1.946, 0.08271, 3.082), (-1.946, 0.09726, 3.1), (-1.946, 0.1081, 3.12), (-1.946, 0.1147, 3.142), (-1.946, 0.09384, 3.165), (-1.946, 0.09204, 3.183), (-1.946, 0.0867, 3.201), (-1.946, 0.07802, 3.217), (-1.946, 0.06635, 3.231), (-1.946, 0.05213, 3.243), (-1.946, 0.03591, 3.252), (-1.946, 0.01831, 3.257), (-1.946, 2.728e-07, 3.259), (-1.946, -0.01831, 3.257), (-1.946, -0.03591, 3.252), (-1.946, -0.05213, 3.243), (-1.946, -0.06635, 3.231), (-1.946, -0.07802, 3.217), (-1.946, -0.08669, 3.201), (-1.946, -0.09203, 3.183), (-1.946, -0.09384, 3.165), (-1.946, -0.09203, 3.147), (-1.946, -0.08669, 3.129), (-1.946, -0.07802, 3.113), (-1.946, -0.06635, 3.098), (-1.946, -0.05213, 3.087), (-1.946, -0.03591, 3.078), (-1.946, -0.01831, 3.073), (-1.946, 3.564e-07, 3.071), (-1.946, 0.01831, 3.073), (-1.946, 0.03591, 3.078), (-1.946, 0.05213, 3.087), (-1.946, 0.06635, 3.098), (-1.946, 0.07802, 3.113), (-1.946, 0.0867, 3.129), (-1.946, 0.09204, 3.147), (0.5673, 0.09384, 3.165), (0.5673, 0.09204, 3.183), (0.5673, 0.0867, 3.201), (0.5673, 0.07802, 3.217), (0.5673, 0.06635, 3.231), (0.5673, 0.05213, 3.243), (0.5673, 0.03591, 3.252), (0.5673, 0.01831, 3.257), (0.5673, 2.728e-07, 3.259), (0.5673, -0.01831, 3.257), (0.5673, -0.03591, 3.252), (0.5673, -0.05213, 3.243), (0.5673, -0.06635, 3.231), (0.5673, -0.07802, 3.217), (0.5673, -0.08669, 3.201), (0.5673, -0.09203, 3.183), (0.5673, -0.09384, 3.165), (0.5673, -0.09203, 3.147), (0.5673, -0.08669, 3.129), (0.5673, -0.07802, 3.113), (0.5673, -0.06635, 3.098), (0.5673, -0.05213, 3.087), (0.5673, -0.03591, 3.078), (0.5673, -0.01831, 3.073), (0.5673, 3.564e-07, 3.071), (0.5673, 0.01831, 3.073), (0.5673, 0.03591, 3.078), (0.5673, 0.05213, 3.087), (0.5673, 0.06635, 3.098), (0.5673, 0.07802, 3.113), (0.5673, 0.0867, 3.129), (0.5673, 0.09204, 3.147), (0.5626, 0.117, 3.165), (0.5626, 0.1147, 3.188), (0.5626, 0.1081, 3.21), (0.5626, 0.09726, 3.23), (0.5626, 0.08271, 3.248), (0.5626, 0.06499, 3.262), (0.5626, 0.04476, 3.273), (0.5626, 0.02282, 3.28), (0.5626, 2.68e-07, 3.282), (0.5626, -0.02282, 3.28), (0.5626, -0.04476, 3.273), (0.5626, -0.06499, 3.262), (0.5626, -0.08271, 3.248), (0.5626, -0.09726, 3.23), (0.5626, -0.1081, 3.21), (0.5626, -0.1147, 3.188), (0.5626, -0.117, 3.165), (0.5626, -0.1147, 3.142), (0.5626, -0.1081, 3.12), (0.5626, -0.09726, 3.1), (0.5626, -0.08271, 3.082), (0.5626, -0.06499, 3.068), (0.5626, -0.04476, 3.057), (0.5626, -0.02282, 3.05), (0.5626, 3.721e-07, 3.048), (0.5626, 0.02282, 3.05), (0.5626, 0.04476, 3.057), (0.5626, 0.06499, 3.068), (0.5626, 0.08271, 3.082), (0.5626, 0.09726, 3.1), (0.5626, 0.1081, 3.12), (0.5626, 0.1147, 3.142), (-0.9061, 0.06499, 3.068), (-0.9061, 0.05213, 3.087), (1.608, 0.09384, 3.165), (1.608, 0.09204, 3.183), (1.608, 0.0867, 3.201), (1.608, 0.07802, 3.217), (1.608, 0.06635, 3.231), (1.608, 0.05213, 3.243), (1.608, 0.03591, 3.252), (1.608, 0.01831, 3.257), (1.608, 2.728e-07, 3.259), (1.608, -0.01831, 3.257), (1.608, -0.03591, 3.252), (1.608, -0.05213, 3.243), (1.608, -0.06635, 3.231), (1.608, -0.07802, 3.217), (1.608, -0.08669, 3.201), (1.608, -0.09203, 3.183), (1.608, -0.09384, 3.165), (1.608, -0.09203, 3.147), (1.608, -0.08669, 3.129), (1.608, -0.07802, 3.113), (1.608, -0.06635, 3.098), (1.608, -0.05213, 3.087), (1.608, -0.03591, 3.078), (1.608, -0.01831, 3.073), (1.608, 3.564e-07, 3.071), (1.608, 0.01831, 3.073), (1.608, 0.03591, 3.078), (1.608, 0.05213, 3.087), (1.608, 0.06635, 3.098), (1.608, 0.07802, 3.113), (1.608, 0.0867, 3.129), (1.608, 0.09204, 3.147), (1.603, 0.117, 3.165), (1.603, 0.1147, 3.188), (1.603, 0.1081, 3.21), (1.603, 0.09726, 3.23), (1.603, 0.08271, 3.248), (1.603, 0.06499, 3.262), (1.603, 0.04476, 3.273), (1.603, 0.02282, 3.28), (1.603, 2.68e-07, 3.282), (1.603, -0.02282, 3.28), (1.603, -0.04476, 3.273), (1.603, -0.06499, 3.262), (1.603, -0.08271, 3.248), (1.603, -0.09726, 3.23), (1.603, -0.1081, 3.21), (1.603, -0.1147, 3.188), (1.603, -0.117, 3.165), (1.603, -0.1147, 3.142), (1.603, -0.1081, 3.12), (1.603, -0.09726, 3.1), (1.603, -0.08271, 3.082), (1.603, -0.06499, 3.068), (1.603, -0.04476, 3.057), (1.603, -0.02282, 3.05), (1.603, 3.721e-07, 3.048), (1.603, 0.02282, 3.05), (1.603, 0.04476, 3.057), (1.603, 0.06499, 3.068), (1.603, 0.08271, 3.082), (1.603, 0.09726, 3.1), (1.603, 0.1081, 3.12), (1.603, 0.1147, 3.142), (-0.3116, 0.06499, 3.068), (-0.3116, 0.05213, 3.087), (2.202, 0.09384, 3.165), (2.202, 0.09204, 3.183), (2.202, 0.0867, 3.201), (2.202, 0.07802, 3.217), (2.202, 0.06635, 3.231), (2.202, 0.05213, 3.243), (2.202, 0.03591, 3.252), (2.202, 0.01831, 3.257), (2.202, 2.728e-07, 3.259), (2.202, -0.01831, 3.257), (2.202, -0.03591, 3.252), (2.202, -0.05213, 3.243), (2.202, -0.06635, 3.231), (2.202, -0.07802, 3.217), (2.202, -0.08669, 3.201), (2.202, -0.09203, 3.183), (2.202, -0.09384, 3.165), (2.202, -0.09203, 3.147), (2.202, -0.08669, 3.129), (2.202, -0.07802, 3.113), (2.202, -0.06635, 3.098), (2.202, -0.05213, 3.087), (2.202, -0.03591, 3.078), (2.202, -0.01831, 3.073), (2.202, 3.564e-07, 3.071), (2.202, 0.01831, 3.073), (2.202, 0.03591, 3.078), (2.202, 0.05213, 3.087), (2.202, 0.06635, 3.098), (2.202, 0.07802, 3.113), (2.202, 0.0867, 3.129), (2.202, 0.09204, 3.147), (2.197, 0.117, 3.165), (2.197, 0.1147, 3.188), (2.197, 0.1081, 3.21), (2.197, 0.09726, 3.23), (2.197, 0.08271, 3.248), (2.197, 0.06499, 3.262), (2.197, 0.04476, 3.273), (2.197, 0.02282, 3.28), (2.197, 2.68e-07, 3.282), (2.197, -0.02282, 3.28), (2.197, -0.04476, 3.273), (2.197, -0.06499, 3.262), (2.197, -0.08271, 3.248), (2.197, -0.09726, 3.23), (2.197, -0.1081, 3.21), (2.197, -0.1147, 3.188), (2.197, -0.117, 3.165), (2.197, -0.1147, 3.142), (2.197, -0.1081, 3.12), (2.197, -0.09726, 3.1), (2.197, -0.08271, 3.082), (2.197, -0.06499, 3.068), (2.197, -0.04476, 3.057), (2.197, -0.02282, 3.05), (2.197, 3.721e-07, 3.048), (2.197, 0.02282, 3.05), (2.197, 0.04476, 3.057), (2.197, 0.06499, 3.068), (2.197, 0.08271, 3.082), (2.197, 0.09726, 3.1), (2.197, 0.1081, 3.12), (2.197, 0.1147, 3.142)], [], [(5, 4, 36, 37), (0, 31, 63, 32), (19, 18, 50, 51), (6, 5, 37, 38), (20, 19, 51, 52), (7, 6, 38, 39), (21, 20, 52, 53), (8, 7, 39, 40), (22, 21, 53, 54), (9, 8, 40, 41), (23, 22, 54, 55), (10, 9, 41, 42), (24, 23, 55, 56), (11, 10, 42, 43), (25, 24, 56, 57), (12, 11, 43, 44), (26, 25, 57, 58), (13, 12, 44, 45), (27, 26, 58, 59), (14, 13, 45, 46), (1, 0, 32, 33), (28, 27, 59, 60), (15, 14, 46, 47), (2, 1, 33, 34), (29, 28, 60, 61), (16, 15, 47, 48), (3, 2, 34, 35), (30, 29, 61, 62), (17, 16, 48, 49), (4, 3, 35, 36), (31, 30, 62, 63), (18, 17, 49, 50), (59, 58, 90, 91), (46, 45, 77, 78), (33, 32, 64, 65), (60, 59, 91, 92), (47, 46, 78, 79), (34, 33, 65, 66), (61, 60, 92, 93), (48, 47, 79, 80), (35, 34, 66, 67), (62, 61, 93, 94), (49, 48, 80, 81), (36, 35, 67, 68), (63, 62, 94, 95), (50, 49, 81, 82), (37, 36, 68, 69), (32, 63, 95, 64), (51, 50, 82, 83), (38, 37, 69, 70), (52, 51, 83, 84), (39, 38, 70, 71), (53, 52, 84, 85), (40, 39, 71, 72), (54, 53, 85, 86), (41, 40, 72, 73), (55, 54, 86, 87), (42, 41, 73, 74), (56, 55, 87, 88), (43, 42, 74, 75), (57, 56, 88, 89), (44, 43, 75, 76), (58, 57, 89, 90), (45, 44, 76, 77), (4, 5, 101, 100), (31, 0, 96, 127), (18, 19, 115, 114), (5, 6, 102, 101), (19, 20, 116, 115), (6, 7, 103, 102), (20, 21, 117, 116), (7, 8, 104, 103), (21, 22, 118, 117), (8, 9, 105, 104), (22, 23, 119, 118), (9, 10, 106, 105), (23, 24, 120, 119), (10, 11, 107, 106), (24, 25, 121, 120), (11, 12, 108, 107), (25, 26, 122, 121), (12, 13, 109, 108), (26, 27, 123, 122), (13, 14, 110, 109), (0, 1, 97, 96), (27, 28, 124, 123), (14, 15, 111, 110), (1, 2, 98, 97), (28, 29, 125, 124), (15, 16, 112, 111), (2, 3, 99, 98), (29, 30, 126, 125), (16, 17, 113, 112), (3, 4, 100, 99), (30, 31, 127, 126), (17, 18, 114, 113), (103, 104, 170, 169), (84, 83, 149, 150), (104, 105, 171, 170), (85, 84, 150, 151), (105, 106, 172, 171), (86, 85, 151, 152), (106, 107, 173, 172), (87, 86, 152, 153), (107, 108, 174, 173), (88, 87, 153, 154), (108, 109, 175, 174), (89, 88, 154, 155), (109, 110, 176, 175), (90, 89, 155, 156), (110, 111, 177, 176), (91, 90, 156, 157), (65, 64, 130, 131), (111, 112, 178, 177), (92, 91, 157, 158), (66, 65, 131, 132), (112, 113, 179, 178), (93, 92, 158, 159), (67, 66, 132, 133), (113, 114, 180, 179), (94, 93, 159, 160), (68, 67, 133, 134), (114, 115, 181, 180), (95, 94, 160, 161), (69, 68, 134, 135), (115, 116, 182, 181), (64, 95, 161, 130), (70, 69, 135, 136), (116, 117, 183, 182), (71, 70, 136, 137), (117, 118, 184, 183), (91, 59, 129, 157), (72, 71, 137, 138), (118, 119, 185, 184), (73, 72, 138, 139), (119, 120, 186, 185), (74, 73, 139, 140), (120, 121, 187, 186), (75, 74, 140, 141), (121, 122, 188, 187), (76, 75, 141, 142), (122, 123, 189, 188), (96, 97, 163, 162), (77, 76, 142, 143), (27, 123, 189, 128), (123, 124, 190, 189), (97, 98, 164, 163), (78, 77, 143, 144), (124, 125, 191, 190), (98, 99, 165, 164), (79, 78, 144, 145), (125, 126, 192, 191), (99, 100, 166, 165), (80, 79, 145, 146), (59, 27, 128, 129), (126, 127, 193, 192), (100, 101, 167, 166), (81, 80, 146, 147), (127, 96, 162, 193), (101, 102, 168, 167), (82, 81, 147, 148), (102, 103, 169, 168), (83, 82, 148, 149), (176, 177, 243, 242), (152, 151, 217, 218), (177, 178, 244, 243), (153, 152, 218, 219), (178, 179, 245, 244), (154, 153, 219, 220), (179, 180, 246, 245), (155, 154, 220, 221), (180, 181, 247, 246), (156, 155, 221, 222), (129, 128, 194, 195), (181, 182, 248, 247), (157, 156, 222, 223), (131, 130, 196, 197), (182, 183, 249, 248), (158, 157, 223, 224), (132, 131, 197, 198), (183, 184, 250, 249), (159, 158, 224, 225), (133, 132, 198, 199), (184, 185, 251, 250), (160, 159, 225, 226), (134, 133, 199, 200), (185, 186, 252, 251), (161, 160, 226, 227), (135, 134, 200, 201), (186, 187, 253, 252), (130, 161, 227, 196), (136, 135, 201, 202), (187, 188, 254, 253), (157, 129, 195, 223), (137, 136, 202, 203), (188, 189, 255, 254), (162, 163, 229, 228), (138, 137, 203, 204), (189, 190, 256, 255), (163, 164, 230, 229), (139, 138, 204, 205), (190, 191, 257, 256), (164, 165, 231, 230), (140, 139, 205, 206), (191, 192, 258, 257), (165, 166, 232, 231), (141, 140, 206, 207), (192, 193, 259, 258), (166, 167, 233, 232), (142, 141, 207, 208), (193, 162, 228, 259), (167, 168, 234, 233), (143, 142, 208, 209), (128, 189, 255, 194), (168, 169, 235, 234), (144, 143, 209, 210), (169, 170, 236, 235), (145, 144, 210, 211), (170, 171, 237, 236), (146, 145, 211, 212), (171, 172, 238, 237), (147, 146, 212, 213), (172, 173, 239, 238), (148, 147, 213, 214), (173, 174, 240, 239), (149, 148, 214, 215), (174, 175, 241, 240), (150, 149, 215, 216), (175, 176, 242, 241), (151, 150, 216, 217)])
_uv = me_circle_001.uv_layers.new(name='UVMap')
_uv.uv.foreach_set('vector', [0.0, 0.0, 0.0, 0.0, 0.0, 0.0, 0.0, 0.0, 0.0, 0.0, 0.0, 0.0, 0.0, 0.0, 0.0, 0.0, 0.0, 0.0, 0.0, 0.0, 0.0, 0.0, 0.0, 0.0, 0.0, 0.0, 0.0, 0.0, 0.0, 0.0, 0.0, 0.0, 0.0, 0.0, 0.0, 0.0, 0.0, 0.0, 0.0, 0.0, 0.0, 0.0, 0.0, 0.0, 0.0, 0.0, 0.0, 0.0, 0.0, 0.0, 0.0, 0.0, 0.0, 0.0, 0.0, 0.0, 0.0, 0.0, 0.0, 0.0, 0.0, 0.0, 0.0, 0.0, 0.0, 0.0, 0.0, 0.0, 0.0, 0.0, 0.0, 0.0, 0.0, 0.0, 0.0, 0.0, 0.0, 0.0, 0.0, 0.0, 0.0, 0.0, 0.0, 0.0, 0.0, 0.0, 0.0, 0.0, 0.0, 0.0, 0.0, 0.0, 0.0, 0.0, 0.0, 0.0, 0.0, 0.0, 0.0, 0.0, 0.0, 0.0, 0.0, 0.0, 0.0, 0.0, 0.0, 0.0, 0.0, 0.0, 0.0, 0.0, 0.0, 0.0, 0.0, 0.0, 0.0, 0.0, 0.0, 0.0, 0.0, 0.0, 0.0, 0.0, 0.0, 0.0, 0.0, 0.0, 0.0, 0.0, 0.0, 0.0, 0.0, 0.0, 0.0, 0.0, 0.0, 0.0, 0.0, 0.0, 0.0, 0.0, 0.0, 0.0, 0.0, 0.0, 0.0, 0.0, 0.0, 0.0, 0.0, 0.0, 0.0, 0.0, 0.0, 0.0, 0.0, 0.0, 0.0, 0.0, 0.0, 0.0, 0.0, 0.0, 0.0, 0.0, 0.0, 0.0, 0.0, 0.0, 0.0, 0.0, 0.0, 0.0, 0.0, 0.0, 0.0, 0.0, 0.0, 0.0, 0.0, 0.0, 0.0, 0.0, 0.0, 0.0, 0.0, 0.0, 0.0, 0.0, 0.0, 0.0, 0.0, 0.0, 0.0, 0.0, 0.0, 0.0, 0.0, 0.0, 0.0, 0.0, 0.0, 0.0, 0.0, 0.0, 0.0, 0.0, 0.0, 0.0, 0.0, 0.0, 0.0, 0.0, 0.0, 0.0, 0.0, 0.0, 0.0, 0.0, 0.0, 0.0, 0.0, 0.0, 0.0, 0.0, 0.0, 0.0, 0.0, 0.0, 0.0, 0.0, 0.0, 0.0, 0.0, 0.0, 0.0, 0.0, 0.0, 0.0, 0.0, 0.0, 0.0, 0.0, 0.0, 0.0, 0.0, 0.0, 0.0, 0.0, 0.0, 0.0, 0.0, 0.0, 0.0, 0.0, 0.0, 0.0, 0.0, 0.0, 0.0, 0.0, 0.0, 0.0, 0.0, 0.0, 0.0, 0.0, 0.0, 0.0, 0.0, 0.0, 0.0, 0.0, 0.0, 0.0, 0.0, 0.0, 0.0, 0.0, 0.0, 0.0, 0.0, 0.0, 0.0, 0.0, 0.0, 0.0, 0.0, 0.0, 0.0, 0.0, 0.0, 0.0, 0.0, 0.0, 0.0, 0.0, 0.0, 0.0, 0.0, 0.0, 0.0, 0.0, 0.0, 0.0, 0.0, 0.0, 0.0, 0.0, 0.0, 0.0, 0.0, 0.0, 0.0, 0.0, 0.0, 0.0, 0.0, 0.0, 0.0, 0.0, 0.0, 0.0, 0.0, 0.0, 0.0, 0.0, 0.0, 0.0, 0.0, 0.0, 0.0, 0.0, 0.0, 0.0, 0.0, 0.0, 0.0, 0.0, 0.0, 0.0, 0.0, 0.0, 0.0, 0.0, 0.0, 0.0, 0.0, 0.0, 0.0, 0.0, 0.0, 0.0, 0.0, 0.0, 0.0, 0.0, 0.0, 0.0, 0.0, 0.0, 0.0, 0.0, 0.0, 0.0, 0.0, 0.0, 0.0, 0.0, 0.0, 0.0, 0.0, 0.0, 0.0, 0.0, 0.0, 0.0, 0.0, 0.0, 0.0, 0.0, 0.0, 0.0, 0.0, 0.0, 0.0, 0.0, 0.0, 0.0, 0.0, 0.0, 0.0, 0.0, 0.0, 0.0, 0.0, 0.0, 0.0, 0.0, 0.0, 0.0, 0.0, 0.0, 0.0, 0.0, 0.0, 0.0, 0.0, 0.0, 0.0, 0.0, 0.0, 0.0, 0.0, 0.0, 0.0, 0.0, 0.0, 0.0, 0.0, 0.0, 0.0, 0.0, 0.0, 0.0, 0.0, 0.0, 0.0, 0.0, 0.0, 0.0, 0.0, 0.0, 0.0, 0.0, 0.0, 0.0, 0.0, 0.0, 0.0, 0.0, 0.0, 0.0, 0.0, 0.0, 0.0, 0.0, 0.0, 0.0, 0.0, 0.0, 0.0, 0.0, 0.0, 0.0, 0.0, 0.0, 0.0, 0.0, 0.0, 0.0, 0.0, 0.0, 0.0, 0.0, 0.0, 0.0, 0.0, 0.0, 0.0, 0.0, 0.0, 0.0, 0.0, 0.0, 0.0, 0.0, 0.0, 0.0, 0.0, 0.0, 0.0, 0.0, 0.0, 0.0, 0.0, 0.0, 0.0, 0.0, 0.0, 0.0, 0.0, 0.0, 0.0, 0.0, 0.0, 0.0, 0.0, 0.0, 0.0, 0.0, 0.0, 0.0, 0.0, 0.0, 0.0, 0.0, 0.0, 0.0, 0.0, 0.0, 0.0, 0.0, 0.0, 0.0, 0.0, 0.0, 0.0, 0.0, 0.0, 0.0, 0.0, 0.0, 0.0, 0.0, 0.0, 0.0, 0.0, 0.0, 0.0, 0.0, 0.0, 0.0, 0.0, 0.0, 0.0, 0.0, 0.0, 0.0, 0.0, 0.0, 0.0, 0.0, 0.0, 0.0, 0.0, 0.0, 0.0, 0.0, 0.0, 0.0, 0.0, 0.0, 0.0, 0.0, 0.0, 0.0, 0.0, 0.0, 0.0, 0.0, 0.0, 0.0, 0.0, 0.0, 0.0, 0.0, 0.0, 0.0, 0.0, 0.0, 0.0, 0.0, 0.0, 0.0, 0.0, 0.0, 0.0, 0.0, 0.0, 0.0, 0.0, 0.0, 0.0, 0.0, 0.0, 0.0, 0.0, 0.0, 0.0, 0.0, 0.0, 0.0, 0.0, 0.0, 0.0, 0.0, 0.0, 0.0, 0.0, 0.0, 0.0, 0.0, 0.0, 0.0, 0.0, 0.0, 0.0, 0.0, 0.0, 0.0, 0.0, 0.0, 0.0, 0.0, 0.0, 0.0, 0.0, 0.0, 0.0, 0.0, 0.0, 0.0, 0.0, 0.0, 0.0, 0.0, 0.0, 0.0, 0.0, 0.0, 0.0, 0.0, 0.0, 0.0, 0.0, 0.0, 0.0, 0.0, 0.0, 0.0, 0.0, 0.0, 0.0, 0.0, 0.0, 0.0, 0.0, 0.0, 0.0, 0.0, 0.0, 0.0, 0.0, 0.0, 0.0, 0.0, 0.0, 0.0, 0.0, 0.0, 0.0, 0.0, 0.0, 0.0, 0.0, 0.0, 0.0, 0.0, 0.0, 0.0, 0.0, 0.0, 0.0, 0.0, 0.0, 0.0, 0.0, 0.0, 0.0, 0.0, 0.0, 0.0, 0.0, 0.0, 0.0, 0.0, 0.0, 0.0, 0.0, 0.0, 0.0, 0.0, 0.0, 0.0, 0.0, 0.0, 0.0, 0.0, 0.0, 0.0, 0.0, 0.0, 0.0, 0.0, 0.0, 0.0, 0.0, 0.0, 0.0, 0.0, 0.0, 0.0, 0.0, 0.0, 0.0, 0.0, 0.0, 0.0, 0.0, 0.0, 0.0, 0.0, 0.0, 0.0, 0.0, 0.0, 0.0, 0.0, 0.0, 0.0, 0.0, 0.0, 0.0, 0.0, 0.0, 0.0, 0.0, 0.0, 0.0, 0.0, 0.0, 0.0, 0.0, 0.0, 0.0, 0.0, 0.0, 0.0, 0.0, 0.0, 0.0, 0.0, 0.0, 0.0, 0.0, 0.0, 0.0, 0.0, 0.0, 0.0, 0.0, 0.0, 0.0, 0.0, 0.0, 0.0, 0.0, 0.0, 0.0, 0.0, 0.0, 0.0, 0.0, 0.0, 0.0, 0.0, 0.0, 0.0, 0.0, 0.0, 0.0, 0.0, 0.0, 0.0, 0.0, 0.0, 0.0, 0.0, 0.0, 0.0, 0.0, 0.0, 0.0, 0.0, 0.0, 0.0, 0.0, 0.0, 0.0, 0.0, 0.0, 0.0, 0.0, 0.0, 0.0, 0.0, 0.0, 0.0, 0.0, 0.0, 0.0, 0.0, 0.0, 0.0, 0.0, 0.0, 0.0, 0.0, 0.0, 0.0, 0.0, 0.0, 0.0, 0.0, 0.0, 0.0, 0.0, 0.0, 0.0, 0.0, 0.0, 0.0, 0.0, 0.0, 0.0, 0.0, 0.0, 0.0, 0.0, 0.0, 0.0, 0.0, 0.0, 0.0, 0.0, 0.0, 0.0, 0.0, 0.0, 0.0, 0.0, 0.0, 0.0, 0.0, 0.0, 0.0, 0.0, 0.0, 0.0, 0.0, 0.0, 0.0, 0.0, 0.0, 0.0, 0.0, 0.0, 0.0, 0.0, 0.0, 0.0, 0.0, 0.0, 0.0, 0.0, 0.0, 0.0, 0.0, 0.0, 0.0, 0.0, 0.0, 0.0, 0.0, 0.0, 0.0, 0.0, 0.0, 0.0, 0.0, 0.0, 0.0, 0.0, 0.0, 0.0, 0.0, 0.0, 0.0, 0.0, 0.0, 0.0, 0.0, 0.0, 0.0, 0.0, 0.0, 0.0, 0.0, 0.0, 0.0, 0.0, 0.0, 0.0, 0.0, 0.0, 0.0, 0.0, 0.0, 0.0, 0.0, 0.0, 0.0, 0.0, 0.0, 0.0, 0.0, 0.0, 0.0, 0.0, 0.0, 0.0, 0.0, 0.0, 0.0, 0.0, 0.0, 0.0, 0.0, 0.0, 0.0, 0.0, 0.0, 0.0, 0.0, 0.0, 0.0, 0.0, 0.0, 0.0, 0.0, 0.0, 0.0, 0.0, 0.0, 0.0, 0.0, 0.0, 0.0, 0.0, 0.0, 0.0, 0.0, 0.0, 0.0, 0.0, 0.0, 0.0, 0.0, 0.0, 0.0, 0.0, 0.0, 0.0, 0.0, 0.0, 0.0, 0.0, 0.0, 0.0, 0.0, 0.0, 0.0, 0.0, 0.0, 0.0, 0.0, 0.0, 0.0, 0.0, 0.0, 0.0, 0.0, 0.0, 0.0, 0.0, 0.0, 0.0, 0.0, 0.0, 0.0, 0.0, 0.0, 0.0, 0.0, 0.0, 0.0, 0.0, 0.0, 0.0, 0.0, 0.0, 0.0, 0.0, 0.0, 0.0, 0.0, 0.0, 0.0, 0.0, 0.0, 0.0, 0.0, 0.0, 0.0, 0.0, 0.0, 0.0, 0.0, 0.0, 0.0, 0.0, 0.0, 0.0, 0.0, 0.0, 0.0, 0.0, 0.0, 0.0, 0.0, 0.0, 0.0, 0.0, 0.0, 0.0, 0.0, 0.0, 0.0, 0.0, 0.0, 0.0, 0.0, 0.0, 0.0, 0.0, 0.0, 0.0, 0.0, 0.0, 0.0, 0.0, 0.0, 0.0, 0.0, 0.0, 0.0, 0.0, 0.0, 0.0, 0.0, 0.0, 0.0, 0.0, 0.0, 0.0, 0.0, 0.0, 0.0, 0.0, 0.0, 0.0, 0.0, 0.0, 0.0, 0.0, 0.0, 0.0, 0.0, 0.0, 0.0, 0.0, 0.0, 0.0, 0.0, 0.0, 0.0, 0.0, 0.0, 0.0, 0.0, 0.0, 0.0, 0.0, 0.0, 0.0, 0.0, 0.0, 0.0, 0.0, 0.0, 0.0, 0.0, 0.0, 0.0, 0.0, 0.0, 0.0, 0.0, 0.0, 0.0, 0.0, 0.0, 0.0, 0.0, 0.0, 0.0, 0.0, 0.0, 0.0, 0.0, 0.0, 0.0, 0.0, 0.0, 0.0, 0.0, 0.0, 0.0, 0.0, 0.0, 0.0, 0.0, 0.0, 0.0, 0.0, 0.0, 0.0, 0.0, 0.0, 0.0, 0.0, 0.0, 0.0, 0.0, 0.0, 0.0, 0.0, 0.0, 0.0, 0.0, 0.0, 0.0, 0.0, 0.0, 0.0, 0.0, 0.0, 0.0, 0.0, 0.0, 0.0, 0.0, 0.0, 0.0, 0.0, 0.0, 0.0, 0.0, 0.0, 0.0, 0.0, 0.0, 0.0, 0.0, 0.0, 0.0, 0.0, 0.0, 0.0, 0.0, 0.0, 0.0, 0.0, 0.0, 0.0, 0.0, 0.0, 0.0, 0.0, 0.0, 0.0, 0.0, 0.0, 0.0, 0.0, 0.0, 0.0, 0.0, 0.0, 0.0, 0.0, 0.0, 0.0, 0.0, 0.0, 0.0, 0.0, 0.0, 0.0, 0.0, 0.0, 0.0, 0.0, 0.0, 0.0, 0.0, 0.0, 0.0, 0.0, 0.0, 0.0, 0.0, 0.0, 0.0, 0.0, 0.0, 0.0, 0.0, 0.0, 0.0, 0.0, 0.0, 0.0, 0.0, 0.0, 0.0, 0.0, 0.0, 0.0, 0.0, 0.0, 0.0, 0.0, 0.0, 0.0, 0.0, 0.0, 0.0, 0.0, 0.0, 0.0, 0.0, 0.0, 0.0, 0.0, 0.0, 0.0, 0.0, 0.0, 0.0, 0.0, 0.0, 0.0, 0.0, 0.0, 0.0, 0.0, 0.0, 0.0, 0.0, 0.0, 0.0, 0.0, 0.0, 0.0, 0.0, 0.0, 0.0, 0.0, 0.0, 0.0, 0.0, 0.0, 0.0, 0.0, 0.0, 0.0, 0.0, 0.0, 0.0, 0.0, 0.0, 0.0, 0.0, 0.0, 0.0, 0.0, 0.0, 0.0, 0.0, 0.0, 0.0, 0.0, 0.0, 0.0, 0.0, 0.0, 0.0, 0.0, 0.0, 0.0, 0.0, 0.0, 0.0, 0.0, 0.0, 0.0, 0.0, 0.0, 0.0, 0.0, 0.0, 0.0, 0.0, 0.0, 0.0, 0.0, 0.0, 0.0, 0.0, 0.0, 0.0, 0.0, 0.0, 0.0, 0.0, 0.0, 0.0, 0.0, 0.0, 0.0, 0.0, 0.0, 0.0, 0.0, 0.0, 0.0, 0.0, 0.0, 0.0, 0.0, 0.0, 0.0, 0.0, 0.0, 0.0, 0.0, 0.0, 0.0, 0.0, 0.0, 0.0, 0.0, 0.0, 0.0, 0.0, 0.0, 0.0, 0.0, 0.0, 0.0, 0.0, 0.0, 0.0, 0.0, 0.0, 0.0, 0.0, 0.0, 0.0, 0.0, 0.0, 0.0, 0.0, 0.0, 0.0, 0.0, 0.0, 0.0, 0.0, 0.0, 0.0, 0.0, 0.0, 0.0, 0.0, 0.0, 0.0, 0.0, 0.0, 0.0, 0.0, 0.0, 0.0, 0.0, 0.0, 0.0, 0.0, 0.0, 0.0, 0.0, 0.0, 0.0, 0.0, 0.0, 0.0, 0.0, 0.0, 0.0, 0.0, 0.0, 0.0, 0.0, 0.0, 0.0, 0.0, 0.0, 0.0, 0.0, 0.0, 0.0, 0.0, 0.0, 0.0, 0.0, 0.0, 0.0, 0.0, 0.0, 0.0, 0.0, 0.0, 0.0, 0.0, 0.0, 0.0, 0.0, 0.0, 0.0, 0.0, 0.0, 0.0, 0.0, 0.0, 0.0, 0.0, 0.0, 0.0, 0.0, 0.0, 0.0, 0.0, 0.0, 0.0, 0.0, 0.0, 0.0, 0.0, 0.0, 0.0, 0.0, 0.0, 0.0, 0.0, 0.0, 0.0, 0.0, 0.0, 0.0, 0.0, 0.0, 0.0, 0.0, 0.0, 0.0, 0.0, 0.0, 0.0, 0.0, 0.0, 0.0, 0.0, 0.0, 0.0, 0.0, 0.0, 0.0, 0.0, 0.0, 0.0, 0.0, 0.0, 0.0, 0.0, 0.0, 0.0, 0.0, 0.0, 0.0, 0.0, 0.0, 0.0, 0.0, 0.0, 0.0, 0.0, 0.0, 0.0, 0.0, 0.0, 0.0, 0.0, 0.0, 0.0, 0.0, 0.0, 0.0, 0.0, 0.0, 0.0, 0.0, 0.0, 0.0, 0.0, 0.0, 0.0, 0.0, 0.0, 0.0, 0.0, 0.0, 0.0, 0.0, 0.0, 0.0, 0.0, 0.0, 0.0, 0.0, 0.0, 0.0, 0.0, 0.0, 0.0, 0.0, 0.0, 0.0, 0.0, 0.0, 0.0, 0.0, 0.0, 0.0, 0.0, 0.0, 0.0, 0.0, 0.0, 0.0, 0.0, 0.0, 0.0, 0.0, 0.0, 0.0, 0.0, 0.0, 0.0, 0.0, 0.0, 0.0, 0.0, 0.0, 0.0, 0.0, 0.0, 0.0, 0.0, 0.0, 0.0, 0.0, 0.0, 0.0, 0.0, 0.0, 0.0, 0.0, 0.0, 0.0, 0.0, 0.0, 0.0, 0.0, 0.0, 0.0, 0.0, 0.0, 0.0, 0.0, 0.0, 0.0, 0.0, 0.0, 0.0, 0.0, 0.0, 0.0, 0.0, 0.0, 0.0, 0.0, 0.0, 0.0, 0.0, 0.0, 0.0, 0.0, 0.0, 0.0, 0.0, 0.0, 0.0, 0.0, 0.0, 0.0, 0.0, 0.0, 0.0, 0.0, 0.0, 0.0, 0.0, 0.0, 0.0, 0.0, 0.0, 0.0, 0.0, 0.0, 0.0, 0.0, 0.0, 0.0, 0.0, 0.0, 0.0, 0.0, 0.0, 0.0, 0.0, 0.0, 0.0, 0.0, 0.0, 0.0, 0.0, 0.0, 0.0, 0.0, 0.0, 0.0, 0.0, 0.0, 0.0, 0.0, 0.0, 0.0, 0.0, 0.0, 0.0, 0.0, 0.0, 0.0, 0.0, 0.0, 0.0, 0.0, 0.0, 0.0, 0.0, 0.0, 0.0, 0.0, 0.0, 0.0, 0.0, 0.0, 0.0, 0.0, 0.0, 0.0, 0.0, 0.0, 0.0, 0.0, 0.0, 0.0, 0.0, 0.0, 0.0, 0.0, 0.0, 0.0, 0.0, 0.0, 0.0, 0.0, 0.0, 0.0, 0.0, 0.0, 0.0, 0.0, 0.0, 0.0, 0.0, 0.0, 0.0, 0.0, 0.0, 0.0, 0.0, 0.0, 0.0, 0.0, 0.0, 0.0, 0.0, 0.0, 0.0, 0.0, 0.0, 0.0, 0.0, 0.0, 0.0, 0.0, 0.0, 0.0, 0.0, 0.0, 0.0, 0.0, 0.0, 0.0, 0.0, 0.0, 0.0, 0.0, 0.0, 0.0, 0.0, 0.0, 0.0, 0.0, 0.0, 0.0, 0.0, 0.0, 0.0, 0.0, 0.0, 0.0, 0.0, 0.0, 0.0, 0.0, 0.0, 0.0, 0.0, 0.0, 0.0, 0.0, 0.0, 0.0, 0.0, 0.0, 0.0, 0.0, 0.0, 0.0, 0.0, 0.0, 0.0, 0.0, 0.0, 0.0, 0.0, 0.0, 0.0, 0.0, 0.0, 0.0, 0.0, 0.0, 0.0, 0.0, 0.0, 0.0, 0.0, 0.0, 0.0, 0.0, 0.0, 0.0, 0.0, 0.0, 0.0, 0.0, 0.0, 0.0, 0.0, 0.0, 0.0, 0.0, 0.0, 0.0, 0.0])
me_circle_001.materials.append(mat_material_003)
me_circle_001.use_remesh_fix_poles = True
me_circle_001.use_remesh_preserve_attributes = False
me_circle_001.use_mirror_vertex_groups = False
me_circle_001.update()
me_cube = bpy.data.meshes.new('Cube')
me_cube.from_pydata([(0.6373, -0.06627, 2.423), (0.5442, -0.08044, 2.553), (0.6373, 0.05955, 2.423), (0.5442, 0.04538, 2.553), (0.8524, -0.08044, 2.257), (1.014, -0.08044, 2.553), (0.8524, 0.04538, 2.257), (1.014, 0.04538, 2.553), (0.6707, -0.08044, 2.245), (0.6707, 0.04538, 2.245), (0.8325, -0.08044, 2.15), (0.8325, 0.04538, 2.15), (0.6807, -0.08044, 2.148), (0.6807, 0.04538, 2.148), (0.8077, -0.08044, 2.086), (0.8077, 0.04538, 2.086), (0.6658, -0.08044, 2.059), (0.6658, 0.04538, 2.059), (0.7655, -0.08044, 2.014), (0.7655, 0.04538, 2.014), (0.6486, -0.08044, 1.983), (0.6486, 0.04538, 1.983), (0.7434, -0.08044, 1.966), (0.7434, 0.04538, 1.966), (0.6486, -0.08044, 1.904), (0.6486, 0.04538, 1.904), (0.6813, -0.08044, 1.919), (0.6813, 0.04538, 1.919), (0.5442, -0.08044, 2.553), (0.5442, 0.04538, 2.553), (0.3837, -0.05241, 2.43), (0.3082, -0.06781, 2.559), (0.3837, 0.07341, 2.43), (0.3082, 0.05801, 2.559), (0.3082, -0.06781, 2.559), (0.3082, 0.05801, 2.559)], [], [(29, 28, 34, 35), (2, 3, 7, 6), (6, 7, 5, 4), (4, 5, 1, 0), (6, 4, 10, 11), (7, 3, 1, 5), (11, 10, 14, 15), (4, 0, 8, 10), (2, 6, 11, 9), (0, 2, 9, 8), (12, 13, 17, 16), (8, 9, 13, 12), (10, 8, 12, 14), (9, 11, 15, 13), (18, 16, 20, 22), (14, 12, 16, 18), (13, 15, 19, 17), (15, 14, 18, 19), (23, 22, 26, 27), (17, 19, 23, 21), (19, 18, 22, 23), (16, 17, 21, 20), (25, 27, 26, 24), (20, 21, 25, 24), (22, 20, 24, 26), (21, 23, 27, 25), (28, 1, 31, 34), (30, 31, 33, 32), (31, 33, 35, 34), (2, 0, 30, 32), (3, 29, 35, 33), (3, 2, 32, 33), (0, 1, 31, 30)])
_uv = me_cube.uv_layers.new(name='UVMap')
_uv.uv.foreach_set('vector', [0.0, 0.0, 0.0, 0.0, 0.0, 0.0, 0.0, 0.0, 0.375, 0.25, 0.625, 0.25, 0.625, 0.5, 0.375, 0.5, 0.375, 0.5, 0.625, 0.5, 0.625, 0.75, 0.375, 0.75, 0.375, 0.75, 0.625, 0.75, 0.625, 1.0, 0.375, 1.0, 0.375, 0.5, 0.375, 0.75, 0.375, 0.75, 0.375, 0.5, 0.625, 0.5, 0.875, 0.5, 0.875, 0.75, 0.625, 0.75, 0.375, 0.5, 0.375, 0.75, 0.375, 0.75, 0.375, 0.5, 0.375, 0.75, 0.375, 1.0, 0.375, 1.0, 0.375, 0.75, 0.375, 0.25, 0.375, 0.5, 0.375, 0.5, 0.375, 0.25, 0.375, 0.0, 0.375, 0.25, 0.375, 0.25, 0.375, 0.0, 0.375, 0.0, 0.375, 0.25, 0.375, 0.25, 0.375, 0.0, 0.375, 0.0, 0.375, 0.25, 0.375, 0.25, 0.375, 0.0, 0.375, 0.75, 0.375, 1.0, 0.375, 1.0, 0.375, 0.75, 0.375, 0.25, 0.375, 0.5, 0.375, 0.5, 0.375, 0.25, 0.375, 0.75, 0.375, 1.0, 0.375, 1.0, 0.375, 0.75, 0.375, 0.75, 0.375, 1.0, 0.375, 1.0, 0.375, 0.75, 0.375, 0.25, 0.375, 0.5, 0.375, 0.5, 0.375, 0.25, 0.375, 0.5, 0.375, 0.75, 0.375, 0.75, 0.375, 0.5, 0.375, 0.5, 0.375, 0.75, 0.375, 0.75, 0.375, 0.5, 0.375, 0.25, 0.375, 0.5, 0.375, 0.5, 0.375, 0.25, 0.375, 0.5, 0.375, 0.75, 0.375, 0.75, 0.375, 0.5, 0.375, 0.0, 0.375, 0.25, 0.375, 0.25, 0.375, 0.0, 0.125, 0.5, 0.375, 0.5, 0.375, 0.75, 0.125, 0.75, 0.375, 0.0, 0.375, 0.25, 0.375, 0.25, 0.375, 0.0, 0.375, 0.75, 0.375, 1.0, 0.375, 1.0, 0.375, 0.75, 0.375, 0.25, 0.375, 0.5, 0.375, 0.5, 0.375, 0.25, 0.0, 0.0, 0.0, 0.0, 0.0, 0.0, 0.0, 0.0, 0.375, 0.0, 0.625, 0.0, 0.625, 0.25, 0.375, 0.25, 0.625, 0.0, 0.625, 0.25, 0.625, 0.25, 0.625, 0.0, 0.375, 0.25, 0.375, 0.0, 0.375, 0.0, 0.375, 0.25, 0.0, 0.0, 0.0, 0.0, 0.0, 0.0, 0.0, 0.0, 0.625, 0.25, 0.375, 0.25, 0.375, 0.25, 0.625, 0.25, 0.375, 1.0, 0.625, 1.0, 0.625, 1.0, 0.375, 1.0])
me_cube.materials.append(mat_material_003)
me_cube.use_remesh_fix_poles = True
me_cube.use_remesh_preserve_attributes = False
me_cube.use_mirror_vertex_groups = False
me_cube.update()

# ---- objects
ob_cube = bpy.data.objects.new('Cube', me_cube_005)
ob_cube_001 = bpy.data.objects.new('Cube.001', me_cube_006)
ob_cube_002 = bpy.data.objects.new('Cube.002', me_cube_007)
ob_circle = bpy.data.objects.new('Circle', me_circle_001)
ob_empty = bpy.data.objects.new('Empty', None)
ob_cube_003 = bpy.data.objects.new('Cube.003', me_cube)

# ---- transforms, parenting, visibility, modifiers, constraints
ob_cube.location = (1.767, 0.007254, 1.653)
ob_cube.scale = (0.3546, 0.3546, 0.3546)
ob_cube.lineart.crease_threshold = 0.0
ob_cube_001.location = (-0.139, 6.481e-08, 2.426)
ob_cube_001.scale = (0.1442, 0.1442, 0.1442)
ob_cube_001.lineart.crease_threshold = 0.0
ob_cube_002.location = (-0.006176, -3.319e-08, 3.155)
ob_cube_002.scale = (0.28, 0.28, 0.28)
ob_cube_002.lineart.crease_threshold = 0.0
ob_circle.location = (0.0, 0.0, 0.0)
ob_circle.lineart.crease_threshold = 0.0
ob_empty.location = (0.5158, 0.0, 1.823)
ob_empty.rotation_euler = (1.571, -0.0, -0.0)
ob_empty.empty_display_type = 'IMAGE'
ob_empty.empty_display_size = 5.0
ob_empty.empty_image_depth = 'BACK'
ob_empty.show_empty_image_perspective = False
ob_empty.empty_image_side = 'FRONT'
ob_empty.lineart.crease_threshold = 0.0
ob_cube_003.location = (0.0, 0.0, 0.0)
ob_cube_003.lineart.crease_threshold = 0.0

# ---- collection membership
col_collection.objects.link(ob_cube)
col_collection.objects.link(ob_cube_001)
col_collection.objects.link(ob_cube_002)
col_collection.objects.link(ob_circle)
col_collection.objects.link(ob_empty)
col_collection.objects.link(ob_cube_003)

# ---- scene / render settings (as saved in the file)
scene.frame_start = 1; scene.frame_end = 250; scene.frame_set(1)
scene.render.engine = 'BLENDER_EEVEE_NEXT'
scene.cycles.use_denoising = False
scene.cycles.samples = 128
scene.cycles.sampling_pattern = 'TABULATED_SOBOL'
scene.cycles.use_adaptive_sampling = False
scene.cycles.use_light_tree = False
scene.view_settings.view_transform = 'Filmic'
bpy.context.view_layer.update()

# ---- added for rendering (the .blend has no active camera and no usable light): camera, sun
cam_auto = bpy.data.cameras.new('AutoCamera')
cam_auto.lens = 50.0
cam_auto.sensor_width = 36.0
cam_auto.clip_end = 1000.0
ob_auto_camera = bpy.data.objects.new('AutoCamera', cam_auto)
scene.collection.objects.link(ob_auto_camera)
ob_auto_camera.location = (5.65549, -6.27426, 6.05488)
ob_auto_camera.rotation_euler = (1.09748, -7.21219e-08, 0.694738)
scene.camera = ob_auto_camera
light_auto_sun = bpy.data.lights.new('AutoSun', 'SUN')
light_auto_sun.energy = 3.0
light_auto_sun.angle = 0.0523599
ob_auto_sun = bpy.data.objects.new('AutoSun', light_auto_sun)
scene.collection.objects.link(ob_auto_sun)
ob_auto_sun.rotation_euler = (0.872665, 0.174533, 0.523599)
bpy.context.view_layer.update()
